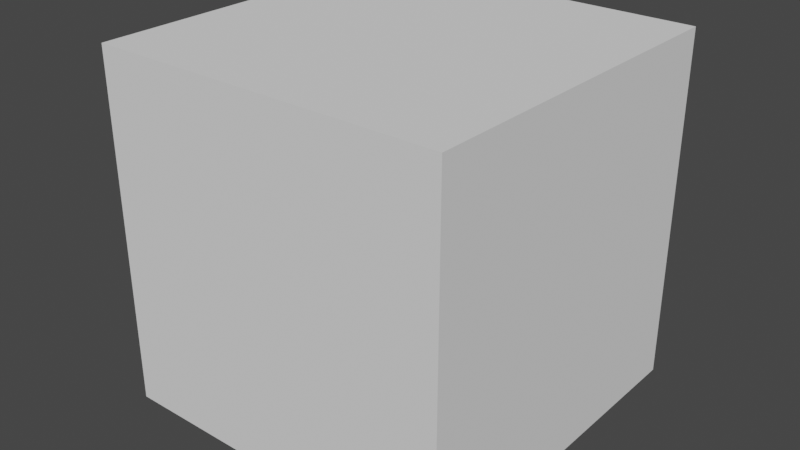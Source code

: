 # Source: Synapse6.blend  (saved by Blender 2.93.21; exported with 4.5.12 LTS)
import bpy
from mathutils import Matrix  # noqa: F401  (used for matrix-valued properties, if any)

bpy.ops.wm.read_factory_settings(use_empty=True)
scene = bpy.context.scene
scene.name = 'Scene'

# ---- collections
col_collection = bpy.data.collections.new('Collection'); scene.collection.children.link(col_collection)

# ---- materials (node trees are filled in below, after node groups)
mat_mol_glu_mat = bpy.data.materials.new('mol_glu_mat')
mat_mol_glu_mat.use_transparent_shadow = False
mat_mol_glu_mat.diffuse_color = (1.0, 0.0, 0.0, 1.0)
mat_mol_nmdar_0_mat = bpy.data.materials.new('mol_NMDAR_0_mat')
mat_mol_nmdar_0_mat.use_transparent_shadow = False
mat_mol_nmdar_0_mat.diffuse_color = (0.0, 1.0, 0.0, 1.0)
mat_mol_nmdar_1_mat = bpy.data.materials.new('mol_NMDAR_1_mat')
mat_mol_nmdar_1_mat.use_transparent_shadow = False
mat_mol_nmdar_1_mat.diffuse_color = (0.0, 0.0, 1.0, 1.0)
mat_mol_nmdar_2_mat = bpy.data.materials.new('mol_NMDAR_2_mat')
mat_mol_nmdar_2_mat.use_transparent_shadow = False
mat_mol_nmdar_2_mat.diffuse_color = (0.0, 1.0, 1.0, 1.0)
mat_mol_nmdar_d_mat = bpy.data.materials.new('mol_NMDAR_D_mat')
mat_mol_nmdar_d_mat.use_transparent_shadow = False
mat_mol_nmdar_d_mat.diffuse_color = (1.0, 0.0, 1.0, 1.0)
mat_mol_nmdar_0b_mat = bpy.data.materials.new('mol_NMDAR_0B_mat')
mat_mol_nmdar_0b_mat.use_transparent_shadow = False
mat_mol_nmdar_0b_mat.diffuse_color = (1.0, 1.0, 0.0, 1.0)
mat_mol_nmdar_1b_mat = bpy.data.materials.new('mol_NMDAR_1B_mat')
mat_mol_nmdar_1b_mat.use_transparent_shadow = False
mat_mol_nmdar_1b_mat.diffuse_color = (1.0, 1.0, 1.0, 1.0)
mat_mol_nmdar_2b_mat = bpy.data.materials.new('mol_NMDAR_2B_mat')
mat_mol_nmdar_2b_mat.use_transparent_shadow = False
mat_mol_nmdar_2b_mat.diffuse_color = (0.0, 0.0, 0.0, 1.0)
mat_mol_nmdar_db_mat = bpy.data.materials.new('mol_NMDAR_DB_mat')
mat_mol_nmdar_db_mat.use_transparent_shadow = False
mat_mol_nmdar_db_mat.diffuse_color = (1.0, 0.0, 0.0, 1.0)
mat_mol_nmdar_mat = bpy.data.materials.new('mol_NMDAR_mat')
mat_mol_nmdar_mat.use_transparent_shadow = False
mat_mol_nmdar_mat.diffuse_color = (0.0, 1.0, 0.0, 1.0)
mat_mol_nmdar_b_mat = bpy.data.materials.new('mol_NMDAR_B_mat')
mat_mol_nmdar_b_mat.use_transparent_shadow = False
mat_mol_nmdar_b_mat.diffuse_color = (0.0, 0.0, 1.0, 1.0)
mat_mol_ca2_mat = bpy.data.materials.new('mol_Ca2_mat')
mat_mol_ca2_mat.use_transparent_shadow = False
mat_mol_ca2_mat.diffuse_color = (0.0, 1.0, 1.0, 1.0)
mat_bnd_unset_mat_024 = bpy.data.materials.new('bnd_unset_mat.024')
mat_bnd_unset_mat_024.alpha_threshold = 0.0
mat_bnd_unset_mat_024.use_transparent_shadow = False
mat_bnd_unset_mat_024.roughness = 0.5
mat_1_mat_012 = bpy.data.materials.new('1_mat.012')
mat_1_mat_012.alpha_threshold = 0.0
mat_1_mat_012.use_transparent_shadow = False
mat_1_mat_012.diffuse_color = (0.3289, 0.1564, 0.8, 1.0)
mat_1_mat_012.roughness = 0.5
mat_bnd_unset_mat_025 = bpy.data.materials.new('bnd_unset_mat.025')
mat_bnd_unset_mat_025.use_transparent_shadow = False
mat_bnd_unset_mat_002 = bpy.data.materials.new('bnd_unset_mat.002')
mat_bnd_unset_mat_002.alpha_threshold = 0.0
mat_bnd_unset_mat_002.use_transparent_shadow = False
mat_bnd_unset_mat_002.roughness = 0.5
mat_1_mat_001 = bpy.data.materials.new('1_mat.001')
mat_1_mat_001.alpha_threshold = 0.0
mat_1_mat_001.use_transparent_shadow = False
mat_1_mat_001.diffuse_color = (0.3289, 0.1564, 0.8, 1.0)
mat_1_mat_001.roughness = 0.5
mat_bnd_unset_mat_001 = bpy.data.materials.new('bnd_unset_mat.001')
mat_bnd_unset_mat_001.use_transparent_shadow = False
mat_bnd_unset_mat_004 = bpy.data.materials.new('bnd_unset_mat.004')
mat_bnd_unset_mat_004.alpha_threshold = 0.0
mat_bnd_unset_mat_004.use_transparent_shadow = False
mat_bnd_unset_mat_004.roughness = 0.5
mat_1_mat_002 = bpy.data.materials.new('1_mat.002')
mat_1_mat_002.alpha_threshold = 0.0
mat_1_mat_002.use_transparent_shadow = False
mat_1_mat_002.diffuse_color = (0.3289, 0.1564, 0.8, 1.0)
mat_1_mat_002.roughness = 0.5
mat_bnd_unset_mat_003 = bpy.data.materials.new('bnd_unset_mat.003')
mat_bnd_unset_mat_003.use_transparent_shadow = False
mat_bnd_unset_mat_006 = bpy.data.materials.new('bnd_unset_mat.006')
mat_bnd_unset_mat_006.alpha_threshold = 0.0
mat_bnd_unset_mat_006.use_transparent_shadow = False
mat_bnd_unset_mat_006.roughness = 0.5
mat_1_mat_004 = bpy.data.materials.new('1_mat.004')
mat_1_mat_004.alpha_threshold = 0.0
mat_1_mat_004.use_transparent_shadow = False
mat_1_mat_004.diffuse_color = (0.3289, 0.1564, 0.8, 1.0)
mat_1_mat_004.roughness = 0.5
mat_bnd_unset_mat_005 = bpy.data.materials.new('bnd_unset_mat.005')
mat_bnd_unset_mat_005.use_transparent_shadow = False

# ---- material node trees
mat_1_mat_012.use_nodes = True; mat_1_mat_012.node_tree.nodes.clear()
_N = mat_1_mat_012.node_tree.nodes; _L = mat_1_mat_012.node_tree.links
n0 = _N.new('ShaderNodeOutputMaterial'); n0.name = 'Material Output'; n0.location = (305, 301)
n1 = _N.new('ShaderNodeBsdfDiffuse'); n1.name = 'Diffuse BSDF'; n1.location = (15, 301)
n2 = _N.new('ShaderNodeAttribute'); n2.name = 'Attribute'; n2.location = (-204, 342)
n2.attribute_name = 'MDSBK1'
n3 = _N.new('ShaderNodeAttribute'); n3.name = 'Attribute.001'; n3.location = (-203, 215)
n3.attribute_name = 'MDSBK2'
_L.new(n1.outputs[0], n0.inputs[0])
_L.new(n2.outputs[0], n1.inputs[0])
n0.is_active_output = True
mat_1_mat_001.use_nodes = True; mat_1_mat_001.node_tree.nodes.clear()
_N = mat_1_mat_001.node_tree.nodes; _L = mat_1_mat_001.node_tree.links
n0 = _N.new('ShaderNodeOutputMaterial'); n0.name = 'Material Output'; n0.location = (305, 301)
n1 = _N.new('ShaderNodeBsdfDiffuse'); n1.name = 'Diffuse BSDF'; n1.location = (15, 301)
n2 = _N.new('ShaderNodeAttribute'); n2.name = 'Attribute'; n2.location = (-204, 342)
n2.attribute_name = 'MDSBK1'
n3 = _N.new('ShaderNodeAttribute'); n3.name = 'Attribute.001'; n3.location = (-203, 215)
n3.attribute_name = 'MDSBK2'
_L.new(n1.outputs[0], n0.inputs[0])
_L.new(n2.outputs[0], n1.inputs[0])
n0.is_active_output = True
mat_1_mat_002.use_nodes = True; mat_1_mat_002.node_tree.nodes.clear()
_N = mat_1_mat_002.node_tree.nodes; _L = mat_1_mat_002.node_tree.links
n0 = _N.new('ShaderNodeOutputMaterial'); n0.name = 'Material Output'; n0.location = (305, 301)
n1 = _N.new('ShaderNodeBsdfDiffuse'); n1.name = 'Diffuse BSDF'; n1.location = (15, 301)
n2 = _N.new('ShaderNodeAttribute'); n2.name = 'Attribute'; n2.location = (-204, 342)
n2.attribute_name = 'MDSBK1'
n3 = _N.new('ShaderNodeAttribute'); n3.name = 'Attribute.001'; n3.location = (-203, 215)
n3.attribute_name = 'MDSBK2'
_L.new(n1.outputs[0], n0.inputs[0])
_L.new(n2.outputs[0], n1.inputs[0])
n0.is_active_output = True
mat_1_mat_004.use_nodes = True; mat_1_mat_004.node_tree.nodes.clear()
_N = mat_1_mat_004.node_tree.nodes; _L = mat_1_mat_004.node_tree.links
n0 = _N.new('ShaderNodeOutputMaterial'); n0.name = 'Material Output'; n0.location = (305, 301)
n1 = _N.new('ShaderNodeBsdfDiffuse'); n1.name = 'Diffuse BSDF'; n1.location = (15, 301)
n2 = _N.new('ShaderNodeAttribute'); n2.name = 'Attribute'; n2.location = (-204, 342)
n2.attribute_name = 'MDSBK1'
n3 = _N.new('ShaderNodeAttribute'); n3.name = 'Attribute.001'; n3.location = (-203, 215)
n3.attribute_name = 'MDSBK2'
_L.new(n1.outputs[0], n0.inputs[0])
_L.new(n2.outputs[0], n1.inputs[0])
n0.is_active_output = True

# ---- world
world_world = bpy.data.worlds.new('World'); scene.world = world_world
world_world.use_nodes = True; world_world.node_tree.nodes.clear()
_N = world_world.node_tree.nodes; _L = world_world.node_tree.links
n0 = _N.new('ShaderNodeOutputWorld'); n0.name = 'World Output'; n0.location = (300, 300)
n1 = _N.new('ShaderNodeBackground'); n1.name = 'Background'; n1.location = (10, 300)
n1.inputs[0].default_value = (0.05088, 0.05088, 0.05088, 1.0)
_L.new(n1.outputs[0], n0.inputs[0])
n0.is_active_output = True
world_world.color = (0.05088, 0.05088, 0.05088)
world_world.use_sun_shadow = False
world_world.sun_shadow_jitter_overblur = 0.0

# ---- meshes
me_mol_glu_shape = bpy.data.meshes.new('mol_glu_shape')
me_mol_glu_shape.from_pydata([(0.0, 0.0, -0.005), (0.003618, -0.002629, -0.002236), (-0.001382, -0.004253, -0.002236), (-0.004472, 0.0, -0.002236), (-0.001382, 0.004253, -0.002236), (0.003618, 0.002629, -0.002236), (0.001382, -0.004253, 0.002236), (-0.003618, -0.002629, 0.002236), (-0.003618, 0.002629, 0.002236), (0.001382, 0.004253, 0.002236), (0.004472, 0.0, 0.002236), (0.0, 0.0, 0.005), (-0.0008123, -0.0025, -0.004253), (0.002127, -0.001545, -0.004253), (0.001314, -0.004045, -0.002629), (0.002127, 0.001545, -0.004253), (0.004253, 0.0, -0.002629), (-0.002629, 0.0, -0.004253), (-0.003441, -0.0025, -0.002629), (-0.0008123, 0.0025, -0.004253), (-0.003441, 0.0025, -0.002629), (0.001314, 0.004045, -0.002629), (0.004755, 0.001545, 0.0), (0.004755, -0.001545, 0.0), (0.002939, -0.004045, 0.0), (0.0, -0.005, 0.0), (-0.002939, -0.004045, 0.0), (-0.004755, -0.001545, 0.0), (-0.004755, 0.001545, 0.0), (-0.002939, 0.004045, 0.0), (0.0, 0.005, 0.0), (0.002939, 0.004045, 0.0), (0.003441, -0.0025, 0.002629), (-0.001314, -0.004045, 0.002629), (-0.004253, 0.0, 0.002629), (-0.001314, 0.004045, 0.002629), (0.003441, 0.0025, 0.002629), (0.002629, 0.0, 0.004253), (0.0008123, -0.0025, 0.004253), (-0.002127, -0.001545, 0.004253), (-0.002127, 0.001545, 0.004253), (0.0008123, 0.0025, 0.004253)], [], [(14, 2, 12), (12, 13, 14), (1, 14, 13), (12, 0, 13), (16, 1, 13), (13, 15, 16), (5, 16, 15), (13, 0, 15), (18, 3, 17), (17, 12, 18), (2, 18, 12), (17, 0, 12), (20, 4, 19), (19, 17, 20), (3, 20, 17), (19, 0, 17), (21, 5, 15), (15, 19, 21), (4, 21, 19), (15, 0, 19), (23, 1, 16), (16, 22, 23), (10, 23, 22), (22, 16, 5), (25, 2, 14), (14, 24, 25), (6, 25, 24), (24, 14, 1), (27, 3, 18), (18, 26, 27), (7, 27, 26), (26, 18, 2), (29, 4, 20), (20, 28, 29), (8, 29, 28), (28, 20, 3), (31, 5, 21), (21, 30, 31), (9, 31, 30), (30, 21, 4), (32, 6, 24), (24, 23, 32), (10, 32, 23), (23, 24, 1), (33, 7, 26), (26, 25, 33), (6, 33, 25), (25, 26, 2), (34, 8, 28), (28, 27, 34), (7, 34, 27), (27, 28, 3), (35, 9, 30), (30, 29, 35), (8, 35, 29), (29, 30, 4), (36, 10, 22), (22, 31, 36), (9, 36, 31), (31, 22, 5), (38, 6, 32), (32, 37, 38), (11, 38, 37), (37, 32, 10), (39, 7, 33), (33, 38, 39), (11, 39, 38), (38, 33, 6), (40, 8, 34), (34, 39, 40), (11, 40, 39), (39, 34, 7), (41, 9, 35), (35, 40, 41), (11, 41, 40), (40, 35, 8), (37, 10, 36), (36, 41, 37), (11, 37, 41), (41, 36, 9)])
me_mol_glu_shape.materials.append(mat_mol_glu_mat)
me_mol_glu_shape.use_remesh_fix_poles = True
me_mol_glu_shape.use_remesh_preserve_attributes = False
me_mol_glu_shape.update()
me_mol_nmdar_0_shape = bpy.data.meshes.new('mol_NMDAR_0_shape')
me_mol_nmdar_0_shape.from_pydata([(0.0, 0.0, -0.005), (0.003618, -0.002629, -0.002236), (-0.001382, -0.004253, -0.002236), (-0.004472, 0.0, -0.002236), (-0.001382, 0.004253, -0.002236), (0.003618, 0.002629, -0.002236), (0.001382, -0.004253, 0.002236), (-0.003618, -0.002629, 0.002236), (-0.003618, 0.002629, 0.002236), (0.001382, 0.004253, 0.002236), (0.004472, 0.0, 0.002236), (0.0, 0.0, 0.005), (-0.0008123, -0.0025, -0.004253), (0.002127, -0.001545, -0.004253), (0.001314, -0.004045, -0.002629), (0.002127, 0.001545, -0.004253), (0.004253, 0.0, -0.002629), (-0.002629, 0.0, -0.004253), (-0.003441, -0.0025, -0.002629), (-0.0008123, 0.0025, -0.004253), (-0.003441, 0.0025, -0.002629), (0.001314, 0.004045, -0.002629), (0.004755, 0.001545, 0.0), (0.004755, -0.001545, 0.0), (0.002939, -0.004045, 0.0), (0.0, -0.005, 0.0), (-0.002939, -0.004045, 0.0), (-0.004755, -0.001545, 0.0), (-0.004755, 0.001545, 0.0), (-0.002939, 0.004045, 0.0), (0.0, 0.005, 0.0), (0.002939, 0.004045, 0.0), (0.003441, -0.0025, 0.002629), (-0.001314, -0.004045, 0.002629), (-0.004253, 0.0, 0.002629), (-0.001314, 0.004045, 0.002629), (0.003441, 0.0025, 0.002629), (0.002629, 0.0, 0.004253), (0.0008123, -0.0025, 0.004253), (-0.002127, -0.001545, 0.004253), (-0.002127, 0.001545, 0.004253), (0.0008123, 0.0025, 0.004253)], [], [(14, 2, 12), (12, 13, 14), (1, 14, 13), (12, 0, 13), (16, 1, 13), (13, 15, 16), (5, 16, 15), (13, 0, 15), (18, 3, 17), (17, 12, 18), (2, 18, 12), (17, 0, 12), (20, 4, 19), (19, 17, 20), (3, 20, 17), (19, 0, 17), (21, 5, 15), (15, 19, 21), (4, 21, 19), (15, 0, 19), (23, 1, 16), (16, 22, 23), (10, 23, 22), (22, 16, 5), (25, 2, 14), (14, 24, 25), (6, 25, 24), (24, 14, 1), (27, 3, 18), (18, 26, 27), (7, 27, 26), (26, 18, 2), (29, 4, 20), (20, 28, 29), (8, 29, 28), (28, 20, 3), (31, 5, 21), (21, 30, 31), (9, 31, 30), (30, 21, 4), (32, 6, 24), (24, 23, 32), (10, 32, 23), (23, 24, 1), (33, 7, 26), (26, 25, 33), (6, 33, 25), (25, 26, 2), (34, 8, 28), (28, 27, 34), (7, 34, 27), (27, 28, 3), (35, 9, 30), (30, 29, 35), (8, 35, 29), (29, 30, 4), (36, 10, 22), (22, 31, 36), (9, 36, 31), (31, 22, 5), (38, 6, 32), (32, 37, 38), (11, 38, 37), (37, 32, 10), (39, 7, 33), (33, 38, 39), (11, 39, 38), (38, 33, 6), (40, 8, 34), (34, 39, 40), (11, 40, 39), (39, 34, 7), (41, 9, 35), (35, 40, 41), (11, 41, 40), (40, 35, 8), (37, 10, 36), (36, 41, 37), (11, 37, 41), (41, 36, 9)])
me_mol_nmdar_0_shape.materials.append(mat_mol_nmdar_0_mat)
me_mol_nmdar_0_shape.use_remesh_fix_poles = True
me_mol_nmdar_0_shape.use_remesh_preserve_attributes = False
me_mol_nmdar_0_shape.update()
me_mol_nmdar_1_shape = bpy.data.meshes.new('mol_NMDAR_1_shape')
me_mol_nmdar_1_shape.from_pydata([(0.0, 0.0, -0.005), (0.003618, -0.002629, -0.002236), (-0.001382, -0.004253, -0.002236), (-0.004472, 0.0, -0.002236), (-0.001382, 0.004253, -0.002236), (0.003618, 0.002629, -0.002236), (0.001382, -0.004253, 0.002236), (-0.003618, -0.002629, 0.002236), (-0.003618, 0.002629, 0.002236), (0.001382, 0.004253, 0.002236), (0.004472, 0.0, 0.002236), (0.0, 0.0, 0.005), (-0.0008123, -0.0025, -0.004253), (0.002127, -0.001545, -0.004253), (0.001314, -0.004045, -0.002629), (0.002127, 0.001545, -0.004253), (0.004253, 0.0, -0.002629), (-0.002629, 0.0, -0.004253), (-0.003441, -0.0025, -0.002629), (-0.0008123, 0.0025, -0.004253), (-0.003441, 0.0025, -0.002629), (0.001314, 0.004045, -0.002629), (0.004755, 0.001545, 0.0), (0.004755, -0.001545, 0.0), (0.002939, -0.004045, 0.0), (0.0, -0.005, 0.0), (-0.002939, -0.004045, 0.0), (-0.004755, -0.001545, 0.0), (-0.004755, 0.001545, 0.0), (-0.002939, 0.004045, 0.0), (0.0, 0.005, 0.0), (0.002939, 0.004045, 0.0), (0.003441, -0.0025, 0.002629), (-0.001314, -0.004045, 0.002629), (-0.004253, 0.0, 0.002629), (-0.001314, 0.004045, 0.002629), (0.003441, 0.0025, 0.002629), (0.002629, 0.0, 0.004253), (0.0008123, -0.0025, 0.004253), (-0.002127, -0.001545, 0.004253), (-0.002127, 0.001545, 0.004253), (0.0008123, 0.0025, 0.004253)], [], [(14, 2, 12), (12, 13, 14), (1, 14, 13), (12, 0, 13), (16, 1, 13), (13, 15, 16), (5, 16, 15), (13, 0, 15), (18, 3, 17), (17, 12, 18), (2, 18, 12), (17, 0, 12), (20, 4, 19), (19, 17, 20), (3, 20, 17), (19, 0, 17), (21, 5, 15), (15, 19, 21), (4, 21, 19), (15, 0, 19), (23, 1, 16), (16, 22, 23), (10, 23, 22), (22, 16, 5), (25, 2, 14), (14, 24, 25), (6, 25, 24), (24, 14, 1), (27, 3, 18), (18, 26, 27), (7, 27, 26), (26, 18, 2), (29, 4, 20), (20, 28, 29), (8, 29, 28), (28, 20, 3), (31, 5, 21), (21, 30, 31), (9, 31, 30), (30, 21, 4), (32, 6, 24), (24, 23, 32), (10, 32, 23), (23, 24, 1), (33, 7, 26), (26, 25, 33), (6, 33, 25), (25, 26, 2), (34, 8, 28), (28, 27, 34), (7, 34, 27), (27, 28, 3), (35, 9, 30), (30, 29, 35), (8, 35, 29), (29, 30, 4), (36, 10, 22), (22, 31, 36), (9, 36, 31), (31, 22, 5), (38, 6, 32), (32, 37, 38), (11, 38, 37), (37, 32, 10), (39, 7, 33), (33, 38, 39), (11, 39, 38), (38, 33, 6), (40, 8, 34), (34, 39, 40), (11, 40, 39), (39, 34, 7), (41, 9, 35), (35, 40, 41), (11, 41, 40), (40, 35, 8), (37, 10, 36), (36, 41, 37), (11, 37, 41), (41, 36, 9)])
me_mol_nmdar_1_shape.materials.append(mat_mol_nmdar_1_mat)
me_mol_nmdar_1_shape.use_remesh_fix_poles = True
me_mol_nmdar_1_shape.use_remesh_preserve_attributes = False
me_mol_nmdar_1_shape.update()
me_mol_nmdar_2_shape = bpy.data.meshes.new('mol_NMDAR_2_shape')
me_mol_nmdar_2_shape.from_pydata([(0.0, 0.0, -0.005), (0.003618, -0.002629, -0.002236), (-0.001382, -0.004253, -0.002236), (-0.004472, 0.0, -0.002236), (-0.001382, 0.004253, -0.002236), (0.003618, 0.002629, -0.002236), (0.001382, -0.004253, 0.002236), (-0.003618, -0.002629, 0.002236), (-0.003618, 0.002629, 0.002236), (0.001382, 0.004253, 0.002236), (0.004472, 0.0, 0.002236), (0.0, 0.0, 0.005), (-0.0008123, -0.0025, -0.004253), (0.002127, -0.001545, -0.004253), (0.001314, -0.004045, -0.002629), (0.002127, 0.001545, -0.004253), (0.004253, 0.0, -0.002629), (-0.002629, 0.0, -0.004253), (-0.003441, -0.0025, -0.002629), (-0.0008123, 0.0025, -0.004253), (-0.003441, 0.0025, -0.002629), (0.001314, 0.004045, -0.002629), (0.004755, 0.001545, 0.0), (0.004755, -0.001545, 0.0), (0.002939, -0.004045, 0.0), (0.0, -0.005, 0.0), (-0.002939, -0.004045, 0.0), (-0.004755, -0.001545, 0.0), (-0.004755, 0.001545, 0.0), (-0.002939, 0.004045, 0.0), (0.0, 0.005, 0.0), (0.002939, 0.004045, 0.0), (0.003441, -0.0025, 0.002629), (-0.001314, -0.004045, 0.002629), (-0.004253, 0.0, 0.002629), (-0.001314, 0.004045, 0.002629), (0.003441, 0.0025, 0.002629), (0.002629, 0.0, 0.004253), (0.0008123, -0.0025, 0.004253), (-0.002127, -0.001545, 0.004253), (-0.002127, 0.001545, 0.004253), (0.0008123, 0.0025, 0.004253)], [], [(14, 2, 12), (12, 13, 14), (1, 14, 13), (12, 0, 13), (16, 1, 13), (13, 15, 16), (5, 16, 15), (13, 0, 15), (18, 3, 17), (17, 12, 18), (2, 18, 12), (17, 0, 12), (20, 4, 19), (19, 17, 20), (3, 20, 17), (19, 0, 17), (21, 5, 15), (15, 19, 21), (4, 21, 19), (15, 0, 19), (23, 1, 16), (16, 22, 23), (10, 23, 22), (22, 16, 5), (25, 2, 14), (14, 24, 25), (6, 25, 24), (24, 14, 1), (27, 3, 18), (18, 26, 27), (7, 27, 26), (26, 18, 2), (29, 4, 20), (20, 28, 29), (8, 29, 28), (28, 20, 3), (31, 5, 21), (21, 30, 31), (9, 31, 30), (30, 21, 4), (32, 6, 24), (24, 23, 32), (10, 32, 23), (23, 24, 1), (33, 7, 26), (26, 25, 33), (6, 33, 25), (25, 26, 2), (34, 8, 28), (28, 27, 34), (7, 34, 27), (27, 28, 3), (35, 9, 30), (30, 29, 35), (8, 35, 29), (29, 30, 4), (36, 10, 22), (22, 31, 36), (9, 36, 31), (31, 22, 5), (38, 6, 32), (32, 37, 38), (11, 38, 37), (37, 32, 10), (39, 7, 33), (33, 38, 39), (11, 39, 38), (38, 33, 6), (40, 8, 34), (34, 39, 40), (11, 40, 39), (39, 34, 7), (41, 9, 35), (35, 40, 41), (11, 41, 40), (40, 35, 8), (37, 10, 36), (36, 41, 37), (11, 37, 41), (41, 36, 9)])
me_mol_nmdar_2_shape.materials.append(mat_mol_nmdar_2_mat)
me_mol_nmdar_2_shape.use_remesh_fix_poles = True
me_mol_nmdar_2_shape.use_remesh_preserve_attributes = False
me_mol_nmdar_2_shape.update()
me_mol_nmdar_d_shape = bpy.data.meshes.new('mol_NMDAR_D_shape')
me_mol_nmdar_d_shape.from_pydata([(0.0, 0.0, -0.005), (0.003618, -0.002629, -0.002236), (-0.001382, -0.004253, -0.002236), (-0.004472, 0.0, -0.002236), (-0.001382, 0.004253, -0.002236), (0.003618, 0.002629, -0.002236), (0.001382, -0.004253, 0.002236), (-0.003618, -0.002629, 0.002236), (-0.003618, 0.002629, 0.002236), (0.001382, 0.004253, 0.002236), (0.004472, 0.0, 0.002236), (0.0, 0.0, 0.005), (-0.0008123, -0.0025, -0.004253), (0.002127, -0.001545, -0.004253), (0.001314, -0.004045, -0.002629), (0.002127, 0.001545, -0.004253), (0.004253, 0.0, -0.002629), (-0.002629, 0.0, -0.004253), (-0.003441, -0.0025, -0.002629), (-0.0008123, 0.0025, -0.004253), (-0.003441, 0.0025, -0.002629), (0.001314, 0.004045, -0.002629), (0.004755, 0.001545, 0.0), (0.004755, -0.001545, 0.0), (0.002939, -0.004045, 0.0), (0.0, -0.005, 0.0), (-0.002939, -0.004045, 0.0), (-0.004755, -0.001545, 0.0), (-0.004755, 0.001545, 0.0), (-0.002939, 0.004045, 0.0), (0.0, 0.005, 0.0), (0.002939, 0.004045, 0.0), (0.003441, -0.0025, 0.002629), (-0.001314, -0.004045, 0.002629), (-0.004253, 0.0, 0.002629), (-0.001314, 0.004045, 0.002629), (0.003441, 0.0025, 0.002629), (0.002629, 0.0, 0.004253), (0.0008123, -0.0025, 0.004253), (-0.002127, -0.001545, 0.004253), (-0.002127, 0.001545, 0.004253), (0.0008123, 0.0025, 0.004253)], [], [(14, 2, 12), (12, 13, 14), (1, 14, 13), (12, 0, 13), (16, 1, 13), (13, 15, 16), (5, 16, 15), (13, 0, 15), (18, 3, 17), (17, 12, 18), (2, 18, 12), (17, 0, 12), (20, 4, 19), (19, 17, 20), (3, 20, 17), (19, 0, 17), (21, 5, 15), (15, 19, 21), (4, 21, 19), (15, 0, 19), (23, 1, 16), (16, 22, 23), (10, 23, 22), (22, 16, 5), (25, 2, 14), (14, 24, 25), (6, 25, 24), (24, 14, 1), (27, 3, 18), (18, 26, 27), (7, 27, 26), (26, 18, 2), (29, 4, 20), (20, 28, 29), (8, 29, 28), (28, 20, 3), (31, 5, 21), (21, 30, 31), (9, 31, 30), (30, 21, 4), (32, 6, 24), (24, 23, 32), (10, 32, 23), (23, 24, 1), (33, 7, 26), (26, 25, 33), (6, 33, 25), (25, 26, 2), (34, 8, 28), (28, 27, 34), (7, 34, 27), (27, 28, 3), (35, 9, 30), (30, 29, 35), (8, 35, 29), (29, 30, 4), (36, 10, 22), (22, 31, 36), (9, 36, 31), (31, 22, 5), (38, 6, 32), (32, 37, 38), (11, 38, 37), (37, 32, 10), (39, 7, 33), (33, 38, 39), (11, 39, 38), (38, 33, 6), (40, 8, 34), (34, 39, 40), (11, 40, 39), (39, 34, 7), (41, 9, 35), (35, 40, 41), (11, 41, 40), (40, 35, 8), (37, 10, 36), (36, 41, 37), (11, 37, 41), (41, 36, 9)])
me_mol_nmdar_d_shape.materials.append(mat_mol_nmdar_d_mat)
me_mol_nmdar_d_shape.use_remesh_fix_poles = True
me_mol_nmdar_d_shape.use_remesh_preserve_attributes = False
me_mol_nmdar_d_shape.update()
me_mol_nmdar_0b_shape = bpy.data.meshes.new('mol_NMDAR_0B_shape')
me_mol_nmdar_0b_shape.from_pydata([(0.0, 0.0, -0.005), (0.003618, -0.002629, -0.002236), (-0.001382, -0.004253, -0.002236), (-0.004472, 0.0, -0.002236), (-0.001382, 0.004253, -0.002236), (0.003618, 0.002629, -0.002236), (0.001382, -0.004253, 0.002236), (-0.003618, -0.002629, 0.002236), (-0.003618, 0.002629, 0.002236), (0.001382, 0.004253, 0.002236), (0.004472, 0.0, 0.002236), (0.0, 0.0, 0.005), (-0.0008123, -0.0025, -0.004253), (0.002127, -0.001545, -0.004253), (0.001314, -0.004045, -0.002629), (0.002127, 0.001545, -0.004253), (0.004253, 0.0, -0.002629), (-0.002629, 0.0, -0.004253), (-0.003441, -0.0025, -0.002629), (-0.0008123, 0.0025, -0.004253), (-0.003441, 0.0025, -0.002629), (0.001314, 0.004045, -0.002629), (0.004755, 0.001545, 0.0), (0.004755, -0.001545, 0.0), (0.002939, -0.004045, 0.0), (0.0, -0.005, 0.0), (-0.002939, -0.004045, 0.0), (-0.004755, -0.001545, 0.0), (-0.004755, 0.001545, 0.0), (-0.002939, 0.004045, 0.0), (0.0, 0.005, 0.0), (0.002939, 0.004045, 0.0), (0.003441, -0.0025, 0.002629), (-0.001314, -0.004045, 0.002629), (-0.004253, 0.0, 0.002629), (-0.001314, 0.004045, 0.002629), (0.003441, 0.0025, 0.002629), (0.002629, 0.0, 0.004253), (0.0008123, -0.0025, 0.004253), (-0.002127, -0.001545, 0.004253), (-0.002127, 0.001545, 0.004253), (0.0008123, 0.0025, 0.004253)], [], [(14, 2, 12), (12, 13, 14), (1, 14, 13), (12, 0, 13), (16, 1, 13), (13, 15, 16), (5, 16, 15), (13, 0, 15), (18, 3, 17), (17, 12, 18), (2, 18, 12), (17, 0, 12), (20, 4, 19), (19, 17, 20), (3, 20, 17), (19, 0, 17), (21, 5, 15), (15, 19, 21), (4, 21, 19), (15, 0, 19), (23, 1, 16), (16, 22, 23), (10, 23, 22), (22, 16, 5), (25, 2, 14), (14, 24, 25), (6, 25, 24), (24, 14, 1), (27, 3, 18), (18, 26, 27), (7, 27, 26), (26, 18, 2), (29, 4, 20), (20, 28, 29), (8, 29, 28), (28, 20, 3), (31, 5, 21), (21, 30, 31), (9, 31, 30), (30, 21, 4), (32, 6, 24), (24, 23, 32), (10, 32, 23), (23, 24, 1), (33, 7, 26), (26, 25, 33), (6, 33, 25), (25, 26, 2), (34, 8, 28), (28, 27, 34), (7, 34, 27), (27, 28, 3), (35, 9, 30), (30, 29, 35), (8, 35, 29), (29, 30, 4), (36, 10, 22), (22, 31, 36), (9, 36, 31), (31, 22, 5), (38, 6, 32), (32, 37, 38), (11, 38, 37), (37, 32, 10), (39, 7, 33), (33, 38, 39), (11, 39, 38), (38, 33, 6), (40, 8, 34), (34, 39, 40), (11, 40, 39), (39, 34, 7), (41, 9, 35), (35, 40, 41), (11, 41, 40), (40, 35, 8), (37, 10, 36), (36, 41, 37), (11, 37, 41), (41, 36, 9)])
me_mol_nmdar_0b_shape.materials.append(mat_mol_nmdar_0b_mat)
me_mol_nmdar_0b_shape.use_remesh_fix_poles = True
me_mol_nmdar_0b_shape.use_remesh_preserve_attributes = False
me_mol_nmdar_0b_shape.update()
me_mol_nmdar_1b_shape = bpy.data.meshes.new('mol_NMDAR_1B_shape')
me_mol_nmdar_1b_shape.from_pydata([(0.0, 0.0, -0.005), (0.003618, -0.002629, -0.002236), (-0.001382, -0.004253, -0.002236), (-0.004472, 0.0, -0.002236), (-0.001382, 0.004253, -0.002236), (0.003618, 0.002629, -0.002236), (0.001382, -0.004253, 0.002236), (-0.003618, -0.002629, 0.002236), (-0.003618, 0.002629, 0.002236), (0.001382, 0.004253, 0.002236), (0.004472, 0.0, 0.002236), (0.0, 0.0, 0.005), (-0.0008123, -0.0025, -0.004253), (0.002127, -0.001545, -0.004253), (0.001314, -0.004045, -0.002629), (0.002127, 0.001545, -0.004253), (0.004253, 0.0, -0.002629), (-0.002629, 0.0, -0.004253), (-0.003441, -0.0025, -0.002629), (-0.0008123, 0.0025, -0.004253), (-0.003441, 0.0025, -0.002629), (0.001314, 0.004045, -0.002629), (0.004755, 0.001545, 0.0), (0.004755, -0.001545, 0.0), (0.002939, -0.004045, 0.0), (0.0, -0.005, 0.0), (-0.002939, -0.004045, 0.0), (-0.004755, -0.001545, 0.0), (-0.004755, 0.001545, 0.0), (-0.002939, 0.004045, 0.0), (0.0, 0.005, 0.0), (0.002939, 0.004045, 0.0), (0.003441, -0.0025, 0.002629), (-0.001314, -0.004045, 0.002629), (-0.004253, 0.0, 0.002629), (-0.001314, 0.004045, 0.002629), (0.003441, 0.0025, 0.002629), (0.002629, 0.0, 0.004253), (0.0008123, -0.0025, 0.004253), (-0.002127, -0.001545, 0.004253), (-0.002127, 0.001545, 0.004253), (0.0008123, 0.0025, 0.004253)], [], [(14, 2, 12), (12, 13, 14), (1, 14, 13), (12, 0, 13), (16, 1, 13), (13, 15, 16), (5, 16, 15), (13, 0, 15), (18, 3, 17), (17, 12, 18), (2, 18, 12), (17, 0, 12), (20, 4, 19), (19, 17, 20), (3, 20, 17), (19, 0, 17), (21, 5, 15), (15, 19, 21), (4, 21, 19), (15, 0, 19), (23, 1, 16), (16, 22, 23), (10, 23, 22), (22, 16, 5), (25, 2, 14), (14, 24, 25), (6, 25, 24), (24, 14, 1), (27, 3, 18), (18, 26, 27), (7, 27, 26), (26, 18, 2), (29, 4, 20), (20, 28, 29), (8, 29, 28), (28, 20, 3), (31, 5, 21), (21, 30, 31), (9, 31, 30), (30, 21, 4), (32, 6, 24), (24, 23, 32), (10, 32, 23), (23, 24, 1), (33, 7, 26), (26, 25, 33), (6, 33, 25), (25, 26, 2), (34, 8, 28), (28, 27, 34), (7, 34, 27), (27, 28, 3), (35, 9, 30), (30, 29, 35), (8, 35, 29), (29, 30, 4), (36, 10, 22), (22, 31, 36), (9, 36, 31), (31, 22, 5), (38, 6, 32), (32, 37, 38), (11, 38, 37), (37, 32, 10), (39, 7, 33), (33, 38, 39), (11, 39, 38), (38, 33, 6), (40, 8, 34), (34, 39, 40), (11, 40, 39), (39, 34, 7), (41, 9, 35), (35, 40, 41), (11, 41, 40), (40, 35, 8), (37, 10, 36), (36, 41, 37), (11, 37, 41), (41, 36, 9)])
me_mol_nmdar_1b_shape.materials.append(mat_mol_nmdar_1b_mat)
me_mol_nmdar_1b_shape.use_remesh_fix_poles = True
me_mol_nmdar_1b_shape.use_remesh_preserve_attributes = False
me_mol_nmdar_1b_shape.update()
me_mol_nmdar_2b_shape = bpy.data.meshes.new('mol_NMDAR_2B_shape')
me_mol_nmdar_2b_shape.from_pydata([(0.0, 0.0, -0.005), (0.003618, -0.002629, -0.002236), (-0.001382, -0.004253, -0.002236), (-0.004472, 0.0, -0.002236), (-0.001382, 0.004253, -0.002236), (0.003618, 0.002629, -0.002236), (0.001382, -0.004253, 0.002236), (-0.003618, -0.002629, 0.002236), (-0.003618, 0.002629, 0.002236), (0.001382, 0.004253, 0.002236), (0.004472, 0.0, 0.002236), (0.0, 0.0, 0.005), (-0.0008123, -0.0025, -0.004253), (0.002127, -0.001545, -0.004253), (0.001314, -0.004045, -0.002629), (0.002127, 0.001545, -0.004253), (0.004253, 0.0, -0.002629), (-0.002629, 0.0, -0.004253), (-0.003441, -0.0025, -0.002629), (-0.0008123, 0.0025, -0.004253), (-0.003441, 0.0025, -0.002629), (0.001314, 0.004045, -0.002629), (0.004755, 0.001545, 0.0), (0.004755, -0.001545, 0.0), (0.002939, -0.004045, 0.0), (0.0, -0.005, 0.0), (-0.002939, -0.004045, 0.0), (-0.004755, -0.001545, 0.0), (-0.004755, 0.001545, 0.0), (-0.002939, 0.004045, 0.0), (0.0, 0.005, 0.0), (0.002939, 0.004045, 0.0), (0.003441, -0.0025, 0.002629), (-0.001314, -0.004045, 0.002629), (-0.004253, 0.0, 0.002629), (-0.001314, 0.004045, 0.002629), (0.003441, 0.0025, 0.002629), (0.002629, 0.0, 0.004253), (0.0008123, -0.0025, 0.004253), (-0.002127, -0.001545, 0.004253), (-0.002127, 0.001545, 0.004253), (0.0008123, 0.0025, 0.004253)], [], [(14, 2, 12), (12, 13, 14), (1, 14, 13), (12, 0, 13), (16, 1, 13), (13, 15, 16), (5, 16, 15), (13, 0, 15), (18, 3, 17), (17, 12, 18), (2, 18, 12), (17, 0, 12), (20, 4, 19), (19, 17, 20), (3, 20, 17), (19, 0, 17), (21, 5, 15), (15, 19, 21), (4, 21, 19), (15, 0, 19), (23, 1, 16), (16, 22, 23), (10, 23, 22), (22, 16, 5), (25, 2, 14), (14, 24, 25), (6, 25, 24), (24, 14, 1), (27, 3, 18), (18, 26, 27), (7, 27, 26), (26, 18, 2), (29, 4, 20), (20, 28, 29), (8, 29, 28), (28, 20, 3), (31, 5, 21), (21, 30, 31), (9, 31, 30), (30, 21, 4), (32, 6, 24), (24, 23, 32), (10, 32, 23), (23, 24, 1), (33, 7, 26), (26, 25, 33), (6, 33, 25), (25, 26, 2), (34, 8, 28), (28, 27, 34), (7, 34, 27), (27, 28, 3), (35, 9, 30), (30, 29, 35), (8, 35, 29), (29, 30, 4), (36, 10, 22), (22, 31, 36), (9, 36, 31), (31, 22, 5), (38, 6, 32), (32, 37, 38), (11, 38, 37), (37, 32, 10), (39, 7, 33), (33, 38, 39), (11, 39, 38), (38, 33, 6), (40, 8, 34), (34, 39, 40), (11, 40, 39), (39, 34, 7), (41, 9, 35), (35, 40, 41), (11, 41, 40), (40, 35, 8), (37, 10, 36), (36, 41, 37), (11, 37, 41), (41, 36, 9)])
me_mol_nmdar_2b_shape.materials.append(mat_mol_nmdar_2b_mat)
me_mol_nmdar_2b_shape.use_remesh_fix_poles = True
me_mol_nmdar_2b_shape.use_remesh_preserve_attributes = False
me_mol_nmdar_2b_shape.update()
me_mol_nmdar_db_shape = bpy.data.meshes.new('mol_NMDAR_DB_shape')
me_mol_nmdar_db_shape.from_pydata([(0.0, 0.0, -0.005), (0.003618, -0.002629, -0.002236), (-0.001382, -0.004253, -0.002236), (-0.004472, 0.0, -0.002236), (-0.001382, 0.004253, -0.002236), (0.003618, 0.002629, -0.002236), (0.001382, -0.004253, 0.002236), (-0.003618, -0.002629, 0.002236), (-0.003618, 0.002629, 0.002236), (0.001382, 0.004253, 0.002236), (0.004472, 0.0, 0.002236), (0.0, 0.0, 0.005), (-0.0008123, -0.0025, -0.004253), (0.002127, -0.001545, -0.004253), (0.001314, -0.004045, -0.002629), (0.002127, 0.001545, -0.004253), (0.004253, 0.0, -0.002629), (-0.002629, 0.0, -0.004253), (-0.003441, -0.0025, -0.002629), (-0.0008123, 0.0025, -0.004253), (-0.003441, 0.0025, -0.002629), (0.001314, 0.004045, -0.002629), (0.004755, 0.001545, 0.0), (0.004755, -0.001545, 0.0), (0.002939, -0.004045, 0.0), (0.0, -0.005, 0.0), (-0.002939, -0.004045, 0.0), (-0.004755, -0.001545, 0.0), (-0.004755, 0.001545, 0.0), (-0.002939, 0.004045, 0.0), (0.0, 0.005, 0.0), (0.002939, 0.004045, 0.0), (0.003441, -0.0025, 0.002629), (-0.001314, -0.004045, 0.002629), (-0.004253, 0.0, 0.002629), (-0.001314, 0.004045, 0.002629), (0.003441, 0.0025, 0.002629), (0.002629, 0.0, 0.004253), (0.0008123, -0.0025, 0.004253), (-0.002127, -0.001545, 0.004253), (-0.002127, 0.001545, 0.004253), (0.0008123, 0.0025, 0.004253)], [], [(14, 2, 12), (12, 13, 14), (1, 14, 13), (12, 0, 13), (16, 1, 13), (13, 15, 16), (5, 16, 15), (13, 0, 15), (18, 3, 17), (17, 12, 18), (2, 18, 12), (17, 0, 12), (20, 4, 19), (19, 17, 20), (3, 20, 17), (19, 0, 17), (21, 5, 15), (15, 19, 21), (4, 21, 19), (15, 0, 19), (23, 1, 16), (16, 22, 23), (10, 23, 22), (22, 16, 5), (25, 2, 14), (14, 24, 25), (6, 25, 24), (24, 14, 1), (27, 3, 18), (18, 26, 27), (7, 27, 26), (26, 18, 2), (29, 4, 20), (20, 28, 29), (8, 29, 28), (28, 20, 3), (31, 5, 21), (21, 30, 31), (9, 31, 30), (30, 21, 4), (32, 6, 24), (24, 23, 32), (10, 32, 23), (23, 24, 1), (33, 7, 26), (26, 25, 33), (6, 33, 25), (25, 26, 2), (34, 8, 28), (28, 27, 34), (7, 34, 27), (27, 28, 3), (35, 9, 30), (30, 29, 35), (8, 35, 29), (29, 30, 4), (36, 10, 22), (22, 31, 36), (9, 36, 31), (31, 22, 5), (38, 6, 32), (32, 37, 38), (11, 38, 37), (37, 32, 10), (39, 7, 33), (33, 38, 39), (11, 39, 38), (38, 33, 6), (40, 8, 34), (34, 39, 40), (11, 40, 39), (39, 34, 7), (41, 9, 35), (35, 40, 41), (11, 41, 40), (40, 35, 8), (37, 10, 36), (36, 41, 37), (11, 37, 41), (41, 36, 9)])
me_mol_nmdar_db_shape.materials.append(mat_mol_nmdar_db_mat)
me_mol_nmdar_db_shape.use_remesh_fix_poles = True
me_mol_nmdar_db_shape.use_remesh_preserve_attributes = False
me_mol_nmdar_db_shape.update()
me_mol_nmdar_shape = bpy.data.meshes.new('mol_NMDAR_shape')
me_mol_nmdar_shape.from_pydata([(0.0, 0.0, -0.005), (0.003618, -0.002629, -0.002236), (-0.001382, -0.004253, -0.002236), (-0.004472, 0.0, -0.002236), (-0.001382, 0.004253, -0.002236), (0.003618, 0.002629, -0.002236), (0.001382, -0.004253, 0.002236), (-0.003618, -0.002629, 0.002236), (-0.003618, 0.002629, 0.002236), (0.001382, 0.004253, 0.002236), (0.004472, 0.0, 0.002236), (0.0, 0.0, 0.005), (-0.0008123, -0.0025, -0.004253), (0.002127, -0.001545, -0.004253), (0.001314, -0.004045, -0.002629), (0.002127, 0.001545, -0.004253), (0.004253, 0.0, -0.002629), (-0.002629, 0.0, -0.004253), (-0.003441, -0.0025, -0.002629), (-0.0008123, 0.0025, -0.004253), (-0.003441, 0.0025, -0.002629), (0.001314, 0.004045, -0.002629), (0.004755, 0.001545, 0.0), (0.004755, -0.001545, 0.0), (0.002939, -0.004045, 0.0), (0.0, -0.005, 0.0), (-0.002939, -0.004045, 0.0), (-0.004755, -0.001545, 0.0), (-0.004755, 0.001545, 0.0), (-0.002939, 0.004045, 0.0), (0.0, 0.005, 0.0), (0.002939, 0.004045, 0.0), (0.003441, -0.0025, 0.002629), (-0.001314, -0.004045, 0.002629), (-0.004253, 0.0, 0.002629), (-0.001314, 0.004045, 0.002629), (0.003441, 0.0025, 0.002629), (0.002629, 0.0, 0.004253), (0.0008123, -0.0025, 0.004253), (-0.002127, -0.001545, 0.004253), (-0.002127, 0.001545, 0.004253), (0.0008123, 0.0025, 0.004253)], [], [(14, 2, 12), (12, 13, 14), (1, 14, 13), (12, 0, 13), (16, 1, 13), (13, 15, 16), (5, 16, 15), (13, 0, 15), (18, 3, 17), (17, 12, 18), (2, 18, 12), (17, 0, 12), (20, 4, 19), (19, 17, 20), (3, 20, 17), (19, 0, 17), (21, 5, 15), (15, 19, 21), (4, 21, 19), (15, 0, 19), (23, 1, 16), (16, 22, 23), (10, 23, 22), (22, 16, 5), (25, 2, 14), (14, 24, 25), (6, 25, 24), (24, 14, 1), (27, 3, 18), (18, 26, 27), (7, 27, 26), (26, 18, 2), (29, 4, 20), (20, 28, 29), (8, 29, 28), (28, 20, 3), (31, 5, 21), (21, 30, 31), (9, 31, 30), (30, 21, 4), (32, 6, 24), (24, 23, 32), (10, 32, 23), (23, 24, 1), (33, 7, 26), (26, 25, 33), (6, 33, 25), (25, 26, 2), (34, 8, 28), (28, 27, 34), (7, 34, 27), (27, 28, 3), (35, 9, 30), (30, 29, 35), (8, 35, 29), (29, 30, 4), (36, 10, 22), (22, 31, 36), (9, 36, 31), (31, 22, 5), (38, 6, 32), (32, 37, 38), (11, 38, 37), (37, 32, 10), (39, 7, 33), (33, 38, 39), (11, 39, 38), (38, 33, 6), (40, 8, 34), (34, 39, 40), (11, 40, 39), (39, 34, 7), (41, 9, 35), (35, 40, 41), (11, 41, 40), (40, 35, 8), (37, 10, 36), (36, 41, 37), (11, 37, 41), (41, 36, 9)])
me_mol_nmdar_shape.materials.append(mat_mol_nmdar_mat)
me_mol_nmdar_shape.use_remesh_fix_poles = True
me_mol_nmdar_shape.use_remesh_preserve_attributes = False
me_mol_nmdar_shape.update()
me_mol_nmdar_b_shape = bpy.data.meshes.new('mol_NMDAR_B_shape')
me_mol_nmdar_b_shape.from_pydata([(0.0, 0.0, -0.005), (0.003618, -0.002629, -0.002236), (-0.001382, -0.004253, -0.002236), (-0.004472, 0.0, -0.002236), (-0.001382, 0.004253, -0.002236), (0.003618, 0.002629, -0.002236), (0.001382, -0.004253, 0.002236), (-0.003618, -0.002629, 0.002236), (-0.003618, 0.002629, 0.002236), (0.001382, 0.004253, 0.002236), (0.004472, 0.0, 0.002236), (0.0, 0.0, 0.005), (-0.0008123, -0.0025, -0.004253), (0.002127, -0.001545, -0.004253), (0.001314, -0.004045, -0.002629), (0.002127, 0.001545, -0.004253), (0.004253, 0.0, -0.002629), (-0.002629, 0.0, -0.004253), (-0.003441, -0.0025, -0.002629), (-0.0008123, 0.0025, -0.004253), (-0.003441, 0.0025, -0.002629), (0.001314, 0.004045, -0.002629), (0.004755, 0.001545, 0.0), (0.004755, -0.001545, 0.0), (0.002939, -0.004045, 0.0), (0.0, -0.005, 0.0), (-0.002939, -0.004045, 0.0), (-0.004755, -0.001545, 0.0), (-0.004755, 0.001545, 0.0), (-0.002939, 0.004045, 0.0), (0.0, 0.005, 0.0), (0.002939, 0.004045, 0.0), (0.003441, -0.0025, 0.002629), (-0.001314, -0.004045, 0.002629), (-0.004253, 0.0, 0.002629), (-0.001314, 0.004045, 0.002629), (0.003441, 0.0025, 0.002629), (0.002629, 0.0, 0.004253), (0.0008123, -0.0025, 0.004253), (-0.002127, -0.001545, 0.004253), (-0.002127, 0.001545, 0.004253), (0.0008123, 0.0025, 0.004253)], [], [(14, 2, 12), (12, 13, 14), (1, 14, 13), (12, 0, 13), (16, 1, 13), (13, 15, 16), (5, 16, 15), (13, 0, 15), (18, 3, 17), (17, 12, 18), (2, 18, 12), (17, 0, 12), (20, 4, 19), (19, 17, 20), (3, 20, 17), (19, 0, 17), (21, 5, 15), (15, 19, 21), (4, 21, 19), (15, 0, 19), (23, 1, 16), (16, 22, 23), (10, 23, 22), (22, 16, 5), (25, 2, 14), (14, 24, 25), (6, 25, 24), (24, 14, 1), (27, 3, 18), (18, 26, 27), (7, 27, 26), (26, 18, 2), (29, 4, 20), (20, 28, 29), (8, 29, 28), (28, 20, 3), (31, 5, 21), (21, 30, 31), (9, 31, 30), (30, 21, 4), (32, 6, 24), (24, 23, 32), (10, 32, 23), (23, 24, 1), (33, 7, 26), (26, 25, 33), (6, 33, 25), (25, 26, 2), (34, 8, 28), (28, 27, 34), (7, 34, 27), (27, 28, 3), (35, 9, 30), (30, 29, 35), (8, 35, 29), (29, 30, 4), (36, 10, 22), (22, 31, 36), (9, 36, 31), (31, 22, 5), (38, 6, 32), (32, 37, 38), (11, 38, 37), (37, 32, 10), (39, 7, 33), (33, 38, 39), (11, 39, 38), (38, 33, 6), (40, 8, 34), (34, 39, 40), (11, 40, 39), (39, 34, 7), (41, 9, 35), (35, 40, 41), (11, 41, 40), (40, 35, 8), (37, 10, 36), (36, 41, 37), (11, 37, 41), (41, 36, 9)])
me_mol_nmdar_b_shape.materials.append(mat_mol_nmdar_b_mat)
me_mol_nmdar_b_shape.use_remesh_fix_poles = True
me_mol_nmdar_b_shape.use_remesh_preserve_attributes = False
me_mol_nmdar_b_shape.update()
me_mol_ca2_shape = bpy.data.meshes.new('mol_Ca2_shape')
me_mol_ca2_shape.from_pydata([(0.0, 0.0, -0.005), (0.003618, -0.002629, -0.002236), (-0.001382, -0.004253, -0.002236), (-0.004472, 0.0, -0.002236), (-0.001382, 0.004253, -0.002236), (0.003618, 0.002629, -0.002236), (0.001382, -0.004253, 0.002236), (-0.003618, -0.002629, 0.002236), (-0.003618, 0.002629, 0.002236), (0.001382, 0.004253, 0.002236), (0.004472, 0.0, 0.002236), (0.0, 0.0, 0.005), (-0.0008123, -0.0025, -0.004253), (0.002127, -0.001545, -0.004253), (0.001314, -0.004045, -0.002629), (0.002127, 0.001545, -0.004253), (0.004253, 0.0, -0.002629), (-0.002629, 0.0, -0.004253), (-0.003441, -0.0025, -0.002629), (-0.0008123, 0.0025, -0.004253), (-0.003441, 0.0025, -0.002629), (0.001314, 0.004045, -0.002629), (0.004755, 0.001545, 0.0), (0.004755, -0.001545, 0.0), (0.002939, -0.004045, 0.0), (0.0, -0.005, 0.0), (-0.002939, -0.004045, 0.0), (-0.004755, -0.001545, 0.0), (-0.004755, 0.001545, 0.0), (-0.002939, 0.004045, 0.0), (0.0, 0.005, 0.0), (0.002939, 0.004045, 0.0), (0.003441, -0.0025, 0.002629), (-0.001314, -0.004045, 0.002629), (-0.004253, 0.0, 0.002629), (-0.001314, 0.004045, 0.002629), (0.003441, 0.0025, 0.002629), (0.002629, 0.0, 0.004253), (0.0008123, -0.0025, 0.004253), (-0.002127, -0.001545, 0.004253), (-0.002127, 0.001545, 0.004253), (0.0008123, 0.0025, 0.004253)], [], [(14, 2, 12), (12, 13, 14), (1, 14, 13), (12, 0, 13), (16, 1, 13), (13, 15, 16), (5, 16, 15), (13, 0, 15), (18, 3, 17), (17, 12, 18), (2, 18, 12), (17, 0, 12), (20, 4, 19), (19, 17, 20), (3, 20, 17), (19, 0, 17), (21, 5, 15), (15, 19, 21), (4, 21, 19), (15, 0, 19), (23, 1, 16), (16, 22, 23), (10, 23, 22), (22, 16, 5), (25, 2, 14), (14, 24, 25), (6, 25, 24), (24, 14, 1), (27, 3, 18), (18, 26, 27), (7, 27, 26), (26, 18, 2), (29, 4, 20), (20, 28, 29), (8, 29, 28), (28, 20, 3), (31, 5, 21), (21, 30, 31), (9, 31, 30), (30, 21, 4), (32, 6, 24), (24, 23, 32), (10, 32, 23), (23, 24, 1), (33, 7, 26), (26, 25, 33), (6, 33, 25), (25, 26, 2), (34, 8, 28), (28, 27, 34), (7, 34, 27), (27, 28, 3), (35, 9, 30), (30, 29, 35), (8, 35, 29), (29, 30, 4), (36, 10, 22), (22, 31, 36), (9, 36, 31), (31, 22, 5), (38, 6, 32), (32, 37, 38), (11, 38, 37), (37, 32, 10), (39, 7, 33), (33, 38, 39), (11, 39, 38), (38, 33, 6), (40, 8, 34), (34, 39, 40), (11, 40, 39), (39, 34, 7), (41, 9, 35), (35, 40, 41), (11, 41, 40), (40, 35, 8), (37, 10, 36), (36, 41, 37), (11, 37, 41), (41, 36, 9)])
me_mol_ca2_shape.materials.append(mat_mol_ca2_mat)
me_mol_ca2_shape.use_remesh_fix_poles = True
me_mol_ca2_shape.use_remesh_preserve_attributes = False
me_mol_ca2_shape.update()
me_cube_002 = bpy.data.meshes.new('Cube.002')
me_cube_002.from_pydata([(-1.0, -1.0, -1.0), (-1.0, -1.0, 1.0), (-1.0, 1.0, -1.0), (-1.0, 1.0, 1.0), (1.0, -1.0, -1.0), (1.0, -1.0, 1.0), (1.0, 1.0, -1.0), (1.0, 1.0, 1.0)], [], [(1, 2, 0), (3, 6, 2), (7, 4, 6), (5, 0, 4), (6, 0, 2), (3, 5, 7), (1, 3, 2), (3, 7, 6), (7, 5, 4), (5, 1, 0), (6, 4, 0), (3, 1, 5)])
_uv = me_cube_002.uv_layers.new(name='UVMap')
_uv.uv.foreach_set('vector', [0.625, 0.0, 0.375, 0.25, 0.375, 0.0, 0.625, 0.25, 0.375, 0.5, 0.375, 0.25, 0.625, 0.5, 0.375, 0.75, 0.375, 0.5, 0.625, 0.75, 0.375, 1.0, 0.375, 0.75, 0.375, 0.5, 0.125, 0.75, 0.125, 0.5, 0.875, 0.5, 0.625, 0.75, 0.625, 0.5, 0.625, 0.0, 0.625, 0.25, 0.375, 0.25, 0.625, 0.25, 0.625, 0.5, 0.375, 0.5, 0.625, 0.5, 0.625, 0.75, 0.375, 0.75, 0.625, 0.75, 0.625, 1.0, 0.375, 1.0, 0.375, 0.5, 0.375, 0.75, 0.125, 0.75, 0.875, 0.5, 0.875, 0.75, 0.625, 0.75])
me_cube_002.use_remesh_fix_poles = True
me_cube_002.use_remesh_preserve_attributes = False
me_cube_002.update()
me_gamer_improved_047 = bpy.data.meshes.new('gamer_improved.047')
me_gamer_improved_047.from_pydata([(2.007, 4.292, 0.2274), (2.005, 4.262, 0.2137), (2.025, 4.301, 0.2528), (2.003, 4.32, 0.2432), (2.031, 4.271, 0.2406), (1.985, 4.313, 0.2216), (1.966, 4.329, 0.2306), (1.981, 4.338, 0.2487), (1.976, 4.36, 0.2713), (1.952, 4.354, 0.2484), (1.998, 4.344, 0.2664), (2.018, 4.326, 0.2631), (2.019, 4.346, 0.2803), (1.997, 4.368, 0.2909), (1.991, 4.384, 0.3199), (1.967, 4.373, 0.3019), (2.014, 4.377, 0.3119), (2.026, 4.364, 0.2979), (2.04, 4.375, 0.325), (2.048, 4.358, 0.3061), (2.04, 4.343, 0.2909), (2.06, 4.332, 0.3002), (2.04, 4.318, 0.2777), (2.047, 4.288, 0.2671), (2.065, 4.306, 0.2888), (2.089, 4.29, 0.3003), (2.086, 4.317, 0.3081), (2.068, 4.28, 0.2834), (2.062, 4.259, 0.2636), (2.089, 4.264, 0.2885), (2.108, 4.243, 0.2977), (2.106, 4.27, 0.3116), (2.088, 4.24, 0.2746), (2.095, 4.218, 0.2624), (2.07, 4.229, 0.2487), (2.118, 4.215, 0.2814), (2.136, 4.193, 0.3022), (2.129, 4.222, 0.3089), (2.107, 4.196, 0.2579), (2.123, 4.181, 0.2781), (2.105, 4.17, 0.2556), (2.088, 4.185, 0.2391), (2.085, 4.206, 0.2461), (2.066, 4.203, 0.2295), (2.045, 4.221, 0.2251), (2.025, 4.241, 0.222), (2.047, 4.245, 0.2403), (2.123, 4.246, 0.3251), (2.122, 4.276, 0.3334), (2.111, 4.303, 0.3225), (2.096, 4.33, 0.3309), (2.082, 4.355, 0.3393), (2.08, 4.341, 0.3178), (2.064, 4.359, 0.3224), (2.06, 4.372, 0.3454), (2.034, 4.392, 0.3563), (2.017, 4.388, 0.3321), (1.951, 4.363, 0.2755)], [], [(4, 1, 0), (0, 3, 2), (2, 4, 0), (0, 5, 3), (7, 3, 5), (5, 6, 7), (6, 9, 7), (3, 7, 10), (8, 7, 9), (8, 10, 7), (10, 8, 13), (3, 10, 11), (12, 11, 10), (13, 12, 10), (13, 15, 14), (14, 16, 13), (15, 13, 8), (16, 17, 13), (12, 13, 17), (18, 19, 17), (17, 16, 18), (20, 17, 19), (17, 20, 12), (19, 21, 20), (22, 20, 21), (22, 12, 20), (2, 22, 23), (24, 23, 22), (2, 11, 22), (12, 22, 11), (21, 24, 22), (26, 25, 24), (27, 24, 25), (24, 21, 26), (24, 27, 23), (28, 27, 29), (28, 23, 27), (27, 25, 29), (31, 29, 25), (32, 29, 30), (31, 30, 29), (29, 32, 28), (32, 33, 34), (33, 32, 35), (32, 34, 28), (30, 35, 32), (35, 37, 36), (36, 39, 35), (35, 30, 37), (35, 38, 33), (38, 35, 39), (39, 40, 38), (41, 38, 40), (38, 41, 42), (43, 42, 41), (34, 43, 44), (34, 42, 43), (44, 46, 34), (44, 45, 46), (28, 46, 4), (46, 45, 4), (46, 28, 34), (1, 4, 45), (42, 33, 38), (42, 34, 33), (47, 37, 30), (30, 31, 47), (31, 48, 47), (31, 49, 48), (25, 26, 49), (49, 31, 25), (50, 49, 26), (50, 52, 51), (26, 52, 50), (53, 52, 21), (52, 26, 21), (51, 52, 53), (21, 19, 53), (54, 51, 53), (53, 18, 54), (19, 18, 53), (54, 18, 55), (18, 56, 55), (56, 18, 16), (16, 14, 56), (23, 28, 4), (4, 2, 23), (8, 57, 15), (57, 8, 9), (11, 2, 3)])
me_gamer_improved_047.polygons.foreach_set('material_index', [1, 1, 1, 1, 1, 1, 1, 1, 1, 1, 1, 1, 1, 1, 1, 1, 1, 1, 1, 1, 1, 1, 1, 1, 1, 1, 1, 1, 1, 1, 1, 1, 1, 1, 1, 1, 1, 1, 1, 1, 1, 1, 1, 1, 1, 1, 1, 1, 1, 1, 1, 1, 1, 1, 1, 1, 1, 1, 1, 1, 1, 1, 1, 1, 1, 1, 1, 1, 1, 1, 1, 1, 1, 1, 1, 1, 1, 1, 1, 1, 1, 1, 1, 1, 1, 1, 1, 1, 1, 1])
me_gamer_improved_047.materials.append(mat_bnd_unset_mat_024)
me_gamer_improved_047.materials.append(mat_1_mat_012)
me_gamer_improved_047.materials.append(mat_bnd_unset_mat_025)
me_gamer_improved_047.use_remesh_preserve_volume = False
me_gamer_improved_047.use_remesh_preserve_attributes = False
me_gamer_improved_047.use_mirror_vertex_groups = False
me_gamer_improved_047.update()
me_gamer_improved_009 = bpy.data.meshes.new('gamer_improved.009')
me_gamer_improved_009.from_pydata([(2.007, 4.292, 0.2274), (2.005, 4.262, 0.2137), (2.025, 4.301, 0.2528), (2.003, 4.32, 0.2432), (2.031, 4.271, 0.2406), (1.985, 4.313, 0.2216), (1.966, 4.329, 0.2306), (1.981, 4.338, 0.2487), (1.976, 4.36, 0.2713), (1.952, 4.354, 0.2484), (1.998, 4.344, 0.2664), (2.018, 4.326, 0.2631), (2.019, 4.346, 0.2803), (1.997, 4.368, 0.2909), (1.991, 4.384, 0.3199), (1.967, 4.373, 0.3019), (2.014, 4.377, 0.3119), (2.026, 4.364, 0.2979), (2.04, 4.375, 0.325), (2.048, 4.358, 0.3061), (2.04, 4.343, 0.2909), (2.06, 4.332, 0.3002), (2.04, 4.318, 0.2777), (2.047, 4.288, 0.2671), (2.065, 4.306, 0.2888), (2.089, 4.29, 0.3003), (2.086, 4.317, 0.3081), (2.068, 4.28, 0.2834), (2.062, 4.259, 0.2636), (2.089, 4.264, 0.2885), (2.108, 4.243, 0.2977), (2.106, 4.27, 0.3116), (2.088, 4.24, 0.2746), (2.095, 4.218, 0.2624), (2.07, 4.229, 0.2487), (2.118, 4.215, 0.2814), (2.136, 4.193, 0.3022), (2.129, 4.222, 0.3089), (2.107, 4.196, 0.2579), (2.123, 4.181, 0.2781), (2.105, 4.17, 0.2556), (2.088, 4.185, 0.2391), (2.085, 4.206, 0.2461), (2.066, 4.203, 0.2295), (2.045, 4.221, 0.2251), (2.025, 4.241, 0.222), (2.047, 4.245, 0.2403), (2.123, 4.246, 0.3251), (2.122, 4.276, 0.3334), (2.111, 4.303, 0.3225), (2.096, 4.33, 0.3309), (2.082, 4.355, 0.3393), (2.08, 4.341, 0.3178), (2.064, 4.359, 0.3224), (2.06, 4.372, 0.3454), (2.034, 4.392, 0.3563), (2.017, 4.388, 0.3321), (1.951, 4.363, 0.2755)], [], [(4, 1, 0), (0, 3, 2), (2, 4, 0), (0, 5, 3), (7, 3, 5), (5, 6, 7), (6, 9, 7), (3, 7, 10), (8, 7, 9), (8, 10, 7), (10, 8, 13), (3, 10, 11), (12, 11, 10), (13, 12, 10), (13, 15, 14), (14, 16, 13), (15, 13, 8), (16, 17, 13), (12, 13, 17), (18, 19, 17), (17, 16, 18), (20, 17, 19), (17, 20, 12), (19, 21, 20), (22, 20, 21), (22, 12, 20), (2, 22, 23), (24, 23, 22), (2, 11, 22), (12, 22, 11), (21, 24, 22), (26, 25, 24), (27, 24, 25), (24, 21, 26), (24, 27, 23), (28, 27, 29), (28, 23, 27), (27, 25, 29), (31, 29, 25), (32, 29, 30), (31, 30, 29), (29, 32, 28), (32, 33, 34), (33, 32, 35), (32, 34, 28), (30, 35, 32), (35, 37, 36), (36, 39, 35), (35, 30, 37), (35, 38, 33), (38, 35, 39), (39, 40, 38), (41, 38, 40), (38, 41, 42), (43, 42, 41), (34, 43, 44), (34, 42, 43), (44, 46, 34), (44, 45, 46), (28, 46, 4), (46, 45, 4), (46, 28, 34), (1, 4, 45), (42, 33, 38), (42, 34, 33), (47, 37, 30), (30, 31, 47), (31, 48, 47), (31, 49, 48), (25, 26, 49), (49, 31, 25), (50, 49, 26), (50, 52, 51), (26, 52, 50), (53, 52, 21), (52, 26, 21), (51, 52, 53), (21, 19, 53), (54, 51, 53), (53, 18, 54), (19, 18, 53), (54, 18, 55), (18, 56, 55), (56, 18, 16), (16, 14, 56), (23, 28, 4), (4, 2, 23), (8, 57, 15), (57, 8, 9), (11, 2, 3)])
me_gamer_improved_009.polygons.foreach_set('material_index', [1, 1, 1, 1, 1, 1, 1, 1, 1, 1, 1, 1, 1, 1, 1, 1, 1, 1, 1, 1, 1, 1, 1, 1, 1, 1, 1, 1, 1, 1, 1, 1, 1, 1, 1, 1, 1, 1, 1, 1, 1, 1, 1, 1, 1, 1, 1, 1, 1, 1, 1, 1, 1, 1, 1, 1, 1, 1, 1, 1, 1, 1, 1, 1, 1, 1, 1, 1, 1, 1, 1, 1, 1, 1, 1, 1, 1, 1, 1, 1, 1, 1, 1, 1, 1, 1, 1, 1, 1, 1])
me_gamer_improved_009.materials.append(mat_bnd_unset_mat_002)
me_gamer_improved_009.materials.append(mat_1_mat_001)
me_gamer_improved_009.materials.append(mat_bnd_unset_mat_001)
me_gamer_improved_009.use_remesh_preserve_volume = False
me_gamer_improved_009.use_remesh_preserve_attributes = False
me_gamer_improved_009.use_mirror_vertex_groups = False
me_gamer_improved_009.update()
me_gamer_improved_001 = bpy.data.meshes.new('gamer_improved.001')
me_gamer_improved_001.from_pydata([(2.007, 4.292, 0.2274), (2.005, 4.262, 0.2137), (2.025, 4.301, 0.2528), (2.003, 4.32, 0.2432), (2.031, 4.271, 0.2406), (1.985, 4.313, 0.2216), (1.966, 4.329, 0.2306), (1.981, 4.338, 0.2487), (1.976, 4.36, 0.2713), (1.952, 4.354, 0.2484), (1.998, 4.344, 0.2664), (2.018, 4.326, 0.2631), (2.019, 4.346, 0.2803), (1.997, 4.368, 0.2909), (1.991, 4.384, 0.3199), (1.967, 4.373, 0.3019), (2.014, 4.377, 0.3119), (2.026, 4.364, 0.2979), (2.04, 4.375, 0.325), (2.048, 4.358, 0.3061), (2.04, 4.343, 0.2909), (2.06, 4.332, 0.3002), (2.04, 4.318, 0.2777), (2.047, 4.288, 0.2671), (2.065, 4.306, 0.2888), (2.089, 4.29, 0.3003), (2.086, 4.317, 0.3081), (2.068, 4.28, 0.2834), (2.062, 4.259, 0.2636), (2.089, 4.264, 0.2885), (2.108, 4.243, 0.2977), (2.106, 4.27, 0.3116), (2.088, 4.24, 0.2746), (2.095, 4.218, 0.2624), (2.07, 4.229, 0.2487), (2.118, 4.215, 0.2814), (2.136, 4.193, 0.3022), (2.129, 4.222, 0.3089), (2.107, 4.196, 0.2579), (2.123, 4.181, 0.2781), (2.105, 4.17, 0.2556), (2.088, 4.185, 0.2391), (2.085, 4.206, 0.2461), (2.066, 4.203, 0.2295), (2.045, 4.221, 0.2251), (2.025, 4.241, 0.222), (2.047, 4.245, 0.2403), (2.123, 4.246, 0.3251), (2.122, 4.276, 0.3334), (2.111, 4.303, 0.3225), (2.096, 4.33, 0.3309), (2.082, 4.355, 0.3393), (2.08, 4.341, 0.3178), (2.064, 4.359, 0.3224), (2.06, 4.372, 0.3454), (2.034, 4.392, 0.3563), (2.017, 4.388, 0.3321), (1.951, 4.363, 0.2755), (2.017, 4.302, 0.2174), (2.015, 4.272, 0.2037), (2.035, 4.311, 0.2428), (2.013, 4.33, 0.2332), (2.041, 4.281, 0.2306), (1.995, 4.323, 0.2116), (1.976, 4.339, 0.2206), (1.991, 4.348, 0.2387), (1.986, 4.37, 0.2613), (1.962, 4.364, 0.2384), (2.008, 4.354, 0.2564), (2.028, 4.336, 0.2531), (2.029, 4.356, 0.2703), (2.007, 4.378, 0.2809), (2.001, 4.394, 0.3099), (1.977, 4.383, 0.2919), (2.024, 4.387, 0.3019), (2.036, 4.374, 0.2879), (2.05, 4.385, 0.315), (2.058, 4.368, 0.2961), (2.05, 4.353, 0.2809), (2.07, 4.342, 0.2902), (2.05, 4.328, 0.2677), (2.057, 4.298, 0.2571), (2.075, 4.316, 0.2788), (2.099, 4.3, 0.2903), (2.096, 4.327, 0.2981), (2.078, 4.29, 0.2734), (2.072, 4.269, 0.2536), (2.099, 4.274, 0.2785), (2.118, 4.253, 0.2877), (2.116, 4.28, 0.3016), (2.098, 4.25, 0.2646), (2.105, 4.228, 0.2524), (2.08, 4.239, 0.2387), (2.128, 4.225, 0.2714), (2.146, 4.203, 0.2922), (2.139, 4.232, 0.2989), (2.117, 4.206, 0.2479), (2.133, 4.191, 0.2681), (2.115, 4.18, 0.2456), (2.098, 4.195, 0.2291), (2.095, 4.216, 0.2361), (2.076, 4.213, 0.2195), (2.055, 4.231, 0.2151), (2.035, 4.251, 0.212), (2.057, 4.255, 0.2303), (2.133, 4.256, 0.3151), (2.132, 4.286, 0.3234), (2.121, 4.313, 0.3125), (2.106, 4.34, 0.3209), (2.092, 4.365, 0.3293), (2.09, 4.351, 0.3078), (2.074, 4.369, 0.3124), (2.07, 4.382, 0.3354), (2.044, 4.402, 0.3463), (2.027, 4.398, 0.3221), (1.961, 4.373, 0.2655)], [], [(4, 0, 1), (0, 2, 3), (2, 0, 4), (0, 3, 5), (7, 5, 3), (5, 7, 6), (6, 7, 9), (3, 10, 7), (8, 9, 7), (8, 7, 10), (10, 13, 8), (3, 11, 10), (12, 10, 11), (13, 10, 12), (13, 14, 15), (14, 13, 16), (15, 8, 13), (16, 13, 17), (12, 17, 13), (18, 17, 19), (17, 18, 16), (20, 19, 17), (17, 12, 20), (19, 20, 21), (22, 21, 20), (22, 20, 12), (2, 23, 22), (24, 22, 23), (2, 22, 11), (12, 11, 22), (21, 22, 24), (26, 24, 25), (27, 25, 24), (24, 26, 21), (24, 23, 27), (28, 29, 27), (28, 27, 23), (27, 29, 25), (31, 25, 29), (32, 30, 29), (31, 29, 30), (29, 28, 32), (32, 34, 33), (33, 35, 32), (32, 28, 34), (30, 32, 35), (35, 36, 37), (36, 35, 39), (35, 37, 30), (35, 33, 38), (38, 39, 35), (39, 38, 40), (41, 40, 38), (38, 42, 41), (43, 41, 42), (34, 44, 43), (34, 43, 42), (44, 34, 46), (44, 46, 45), (28, 4, 46), (46, 4, 45), (46, 34, 28), (1, 45, 4), (42, 38, 33), (42, 33, 34), (47, 30, 37), (30, 47, 31), (31, 47, 48), (31, 48, 49), (25, 49, 26), (49, 25, 31), (50, 26, 49), (50, 51, 52), (26, 50, 52), (53, 21, 52), (52, 21, 26), (51, 53, 52), (21, 53, 19), (54, 53, 51), (53, 54, 18), (19, 53, 18), (54, 55, 18), (18, 55, 56), (56, 16, 18), (16, 56, 14), (23, 4, 28), (4, 23, 2), (8, 15, 57), (57, 9, 8), (11, 3, 2), (62, 59, 58), (58, 61, 60), (60, 62, 58), (58, 63, 61), (65, 61, 63), (63, 64, 65), (64, 67, 65), (61, 65, 68), (66, 65, 67), (66, 68, 65), (68, 66, 71), (61, 68, 69), (70, 69, 68), (71, 70, 68), (71, 73, 72), (72, 74, 71), (73, 71, 66), (74, 75, 71), (70, 71, 75), (76, 77, 75), (75, 74, 76), (78, 75, 77), (75, 78, 70), (77, 79, 78), (80, 78, 79), (80, 70, 78), (60, 80, 81), (82, 81, 80), (60, 69, 80), (70, 80, 69), (79, 82, 80), (84, 83, 82), (85, 82, 83), (82, 79, 84), (82, 85, 81), (86, 85, 87), (86, 81, 85), (85, 83, 87), (89, 87, 83), (90, 87, 88), (89, 88, 87), (87, 90, 86), (90, 91, 92), (91, 90, 93), (90, 92, 86), (88, 93, 90), (93, 95, 94), (94, 97, 93), (93, 88, 95), (93, 96, 91), (96, 93, 97), (97, 98, 96), (99, 96, 98), (96, 99, 100), (101, 100, 99), (92, 101, 102), (92, 100, 101), (102, 104, 92), (102, 103, 104), (86, 104, 62), (104, 103, 62), (104, 86, 92), (59, 62, 103), (100, 91, 96), (100, 92, 91), (105, 95, 88), (88, 89, 105), (89, 106, 105), (89, 107, 106), (83, 84, 107), (107, 89, 83), (108, 107, 84), (108, 110, 109), (84, 110, 108), (111, 110, 79), (110, 84, 79), (109, 110, 111), (79, 77, 111), (112, 109, 111), (111, 76, 112), (77, 76, 111), (112, 76, 113), (76, 114, 113), (114, 76, 74), (74, 72, 114), (81, 86, 62), (62, 60, 81), (66, 115, 73), (115, 66, 67), (69, 60, 61), (113, 55, 54), (51, 109, 112), (51, 50, 108), (50, 49, 107), (49, 48, 106), (48, 47, 105), (47, 37, 95), (37, 36, 94), (36, 39, 97), (39, 40, 98), (98, 40, 41), (99, 41, 43), (101, 43, 44), (45, 103, 102), (103, 45, 1), (59, 1, 0), (5, 63, 58), (5, 6, 64), (6, 9, 67), (9, 57, 115), (57, 15, 73), (14, 72, 73), (56, 114, 72), (56, 55, 113), (113, 54, 112), (51, 112, 54), (51, 108, 109), (50, 107, 108), (49, 106, 107), (48, 105, 106), (47, 95, 105), (37, 94, 95), (36, 97, 94), (39, 98, 97), (98, 41, 99), (99, 43, 101), (101, 44, 102), (45, 102, 44), (103, 1, 59), (59, 0, 58), (5, 58, 0), (5, 64, 63), (6, 67, 64), (9, 115, 67), (57, 73, 115), (14, 73, 15), (56, 72, 14), (56, 113, 114)])
me_gamer_improved_001.polygons.foreach_set('material_index', [1, 1, 1, 1, 1, 1, 1, 1, 1, 1, 1, 1, 1, 1, 1, 1, 1, 1, 1, 1, 1, 1, 1, 1, 1, 1, 1, 1, 1, 1, 1, 1, 1, 1, 1, 1, 1, 1, 1, 1, 1, 1, 1, 1, 1, 1, 1, 1, 1, 1, 1, 1, 1, 1, 1, 1, 1, 1, 1, 1, 1, 1, 1, 1, 1, 1, 1, 1, 1, 1, 1, 1, 1, 1, 1, 1, 1, 1, 1, 1, 1, 1, 1, 1, 1, 1, 1, 1, 1, 1, 4, 4, 4, 4, 4, 4, 4, 4, 4, 4, 4, 4, 4, 4, 4, 4, 4, 4, 4, 4, 4, 4, 4, 4, 4, 4, 4, 4, 4, 4, 4, 4, 4, 4, 4, 4, 4, 4, 4, 4, 4, 4, 4, 4, 4, 4, 4, 4, 4, 4, 4, 4, 4, 4, 4, 4, 4, 4, 4, 4, 4, 4, 4, 4, 4, 4, 4, 4, 4, 4, 4, 4, 4, 4, 4, 4, 4, 4, 4, 4, 4, 4, 4, 4, 4, 4, 4, 4, 4, 4, 1, 1, 1, 1, 1, 1, 1, 1, 1, 1, 1, 1, 1, 1, 1, 1, 1, 1, 1, 1, 1, 1, 1, 1, 1, 1, 1, 1, 1, 1, 1, 1, 1, 1, 1, 1, 1, 1, 1, 1, 1, 1, 1, 1, 1, 1, 1, 1])
_ca = me_gamer_improved_001.color_attributes.new('MDSBK1_color', 'BYTE_COLOR', 'CORNER')
_ca.data.foreach_set('color', [0.01444, 0.3712, 0.2384, 1.0, 0.9823, 0.7991, 0.0185, 1.0, 0.0648, 0.01681, 0.1746, 1.0, 0.9823, 0.7991, 0.0185, 1.0, 0.0137, 0.3095, 0.2582, 1.0, 0.107, 0.5776, 0.1248, 1.0, 0.0137, 0.3095, 0.2582, 1.0, 0.9823, 0.7991, 0.0185, 1.0, 0.01444, 0.3712, 0.2384, 1.0, 0.9823, 0.7991, 0.0185, 1.0, 0.107, 0.5776, 0.1248, 1.0, 0.016, 0.2664, 0.2664, 1.0, 0.0137, 0.3564, 0.2423, 1.0, 0.016, 0.2664, 0.2664, 1.0, 0.107, 0.5776, 0.1248, 1.0, 0.016, 0.2664, 0.2664, 1.0, 0.0137, 0.3564, 0.2423, 1.0, 0.02519, 0.1651, 0.2705, 1.0, 0.02519, 0.1651, 0.2705, 1.0, 0.0137, 0.3564, 0.2423, 1.0, 0.0185, 0.2346, 0.2705, 1.0, 0.107, 0.5776, 0.1248, 1.0, 0.016, 0.3916, 0.2307, 1.0, 0.0137, 0.3564, 0.2423, 1.0, 0.5395, 0.7379, 0.01681, 1.0, 0.0185, 0.2346, 0.2705, 1.0, 0.0137, 0.3564, 0.2423, 1.0, 0.5395, 0.7379, 0.01681, 1.0, 0.0137, 0.3564, 0.2423, 1.0, 0.016, 0.3916, 0.2307, 1.0, 0.016, 0.3916, 0.2307, 1.0, 0.2582, 0.6724, 0.06125, 1.0, 0.5395, 0.7379, 0.01681, 1.0, 0.107, 0.5776, 0.1248, 1.0, 0.05781, 0.521, 0.162, 1.0, 0.016, 0.3916, 0.2307, 1.0, 0.0356, 0.4735, 0.1912, 1.0, 0.016, 0.3916, 0.2307, 1.0, 0.05781, 0.521, 0.162, 1.0, 0.2582, 0.6724, 0.06125, 1.0, 0.016, 0.3916, 0.2307, 1.0, 0.0356, 0.4735, 0.1912, 1.0, 0.2582, 0.6724, 0.06125, 1.0, 0.02029, 0.2122, 0.2705, 1.0, 0.02519, 0.1683, 0.2705, 1.0, 0.02029, 0.2122, 0.2705, 1.0, 0.2582, 0.6724, 0.06125, 1.0, 0.05448, 0.5149, 0.1651, 1.0, 0.02519, 0.1683, 0.2705, 1.0, 0.5395, 0.7379, 0.01681, 1.0, 0.2582, 0.6724, 0.06125, 1.0, 0.05448, 0.5149, 0.1651, 1.0, 0.2582, 0.6724, 0.06125, 1.0, 0.2582, 0.6724, 0.06125, 1.0, 0.0356, 0.4735, 0.1912, 1.0, 0.2582, 0.6724, 0.06125, 1.0, 0.2582, 0.6724, 0.06125, 1.0, 0.04374, 0.4969, 0.1779, 1.0, 0.2582, 0.6724, 0.06125, 1.0, 0.1845, 0.6376, 0.0865, 1.0, 0.2582, 0.6724, 0.06125, 1.0, 0.04374, 0.4969, 0.1779, 1.0, 0.05448, 0.5149, 0.1651, 1.0, 0.02029, 0.4179, 0.2195, 1.0, 0.1845, 0.6376, 0.0865, 1.0, 0.2582, 0.6724, 0.06125, 1.0, 0.2582, 0.6724, 0.06125, 1.0, 0.0356, 0.4735, 0.1912, 1.0, 0.02029, 0.4179, 0.2195, 1.0, 0.1845, 0.6376, 0.0865, 1.0, 0.02029, 0.4179, 0.2195, 1.0, 0.0137, 0.3564, 0.2423, 1.0, 0.0137, 0.3515, 0.2462, 1.0, 0.0137, 0.3564, 0.2423, 1.0, 0.02029, 0.4179, 0.2195, 1.0, 0.0137, 0.3515, 0.2462, 1.0, 0.02029, 0.4179, 0.2195, 1.0, 0.0356, 0.4735, 0.1912, 1.0, 0.0137, 0.3095, 0.2582, 1.0, 0.0137, 0.3515, 0.2462, 1.0, 0.0137, 0.3515, 0.2462, 1.0, 0.0356, 0.4735, 0.1912, 1.0, 0.0137, 0.3515, 0.2462, 1.0, 0.0137, 0.3515, 0.2462, 1.0, 0.0137, 0.3095, 0.2582, 1.0, 0.0137, 0.3515, 0.2462, 1.0, 0.05781, 0.521, 0.162, 1.0, 0.0356, 0.4735, 0.1912, 1.0, 0.05781, 0.521, 0.162, 1.0, 0.0137, 0.3515, 0.2462, 1.0, 0.0137, 0.3564, 0.2423, 1.0, 0.0137, 0.3515, 0.2462, 1.0, 0.0356, 0.4735, 0.1912, 1.0, 0.08866, 0.5583, 0.1384, 1.0, 0.0356, 0.4735, 0.1912, 1.0, 0.04231, 0.491, 0.1812, 1.0, 0.02029, 0.2159, 0.2705, 1.0, 0.04231, 0.491, 0.1812, 1.0, 0.0356, 0.4735, 0.1912, 1.0, 0.0356, 0.4735, 0.1912, 1.0, 0.08866, 0.5583, 0.1384, 1.0, 0.0137, 0.3564, 0.2423, 1.0, 0.0356, 0.4735, 0.1912, 1.0, 0.0137, 0.3515, 0.2462, 1.0, 0.02029, 0.2159, 0.2705, 1.0, 0.0137, 0.3005, 0.2582, 1.0, 0.04374, 0.4969, 0.1779, 1.0, 0.02029, 0.2159, 0.2705, 1.0, 0.0137, 0.3005, 0.2582, 1.0, 0.02029, 0.2159, 0.2705, 1.0, 0.0137, 0.3515, 0.2462, 1.0, 0.02029, 0.2159, 0.2705, 1.0, 0.04374, 0.4969, 0.1779, 1.0, 0.04231, 0.491, 0.1812, 1.0, 0.01938, 0.4179, 0.2195, 1.0, 0.04231, 0.491, 0.1812, 1.0, 0.04374, 0.4969, 0.1779, 1.0, 0.01298, 0.3278, 0.2542, 1.0, 0.02519, 0.4397, 0.2086, 1.0, 0.04374, 0.4969, 0.1779, 1.0, 0.01938, 0.4179, 0.2195, 1.0, 0.04374, 0.4969, 0.1779, 1.0, 0.02519, 0.4397, 0.2086, 1.0, 0.04374, 0.4969, 0.1779, 1.0, 0.0137, 0.3005, 0.2582, 1.0, 0.01298, 0.3278, 0.2542, 1.0, 0.01298, 0.3278, 0.2542, 1.0, 0.0137, 0.3564, 0.2462, 1.0, 0.0137, 0.3467, 0.2462, 1.0, 0.0137, 0.3467, 0.2462, 1.0, 0.162, 0.624, 0.09531, 1.0, 0.01298, 0.3278, 0.2542, 1.0, 0.01298, 0.3278, 0.2542, 1.0, 0.0137, 0.3005, 0.2582, 1.0, 0.0137, 0.3564, 0.2462, 1.0, 0.02519, 0.4397, 0.2086, 1.0, 0.01298, 0.3278, 0.2542, 1.0, 0.162, 0.624, 0.09531, 1.0, 0.162, 0.624, 0.09531, 1.0, 0.06301, 0.005605, 0.1274, 1.0, 0.08022, 0.552, 0.1441, 1.0, 0.06301, 0.005605, 0.1274, 1.0, 0.162, 0.624, 0.09531, 1.0, 0.0137, 0.3005, 0.2582, 1.0, 0.162, 0.624, 0.09531, 1.0, 0.08022, 0.552, 0.1441, 1.0, 0.02519, 0.4397, 0.2086, 1.0, 0.162, 0.624, 0.09531, 1.0, 0.0137, 0.3467, 0.2462, 1.0, 0.5395, 0.7379, 0.01681, 1.0, 0.5395, 0.7379, 0.01681, 1.0, 0.0137, 0.3005, 0.2582, 1.0, 0.162, 0.624, 0.09531, 1.0, 0.0137, 0.3005, 0.2582, 1.0, 0.5395, 0.7379, 0.01681, 1.0, 0.0648, 0.01764, 0.1779, 1.0, 0.0137, 0.3005, 0.2582, 1.0, 0.0648, 0.01764, 0.1779, 1.0, 0.5395, 0.7379, 0.01681, 1.0, 0.5395, 0.7379, 0.01681, 1.0, 0.03071, 0.4621, 0.1981, 1.0, 0.0137, 0.3005, 0.2582, 1.0, 0.01521, 0.2705, 0.2664, 1.0, 0.0137, 0.3005, 0.2582, 1.0, 0.03071, 0.4621, 0.1981, 1.0, 0.0137, 0.3564, 0.2462, 1.0, 0.016, 0.2582, 0.2664, 1.0, 0.01521, 0.2705, 0.2664, 1.0, 0.0137, 0.3564, 0.2462, 1.0, 0.01521, 0.2705, 0.2664, 1.0, 0.03071, 0.4621, 0.1981, 1.0, 0.016, 0.2582, 0.2664, 1.0, 0.0137, 0.3564, 0.2462, 1.0, 0.01444, 0.3712, 0.2384, 1.0, 0.016, 0.2582, 0.2664, 1.0, 0.01444, 0.3712, 0.2384, 1.0, 0.016, 0.2664, 0.2664, 1.0, 0.0137, 0.3005, 0.2582, 1.0, 0.01444, 0.3712, 0.2384, 1.0, 0.01444, 0.3712, 0.2384, 1.0, 0.01444, 0.3712, 0.2384, 1.0, 0.01444, 0.3712, 0.2384, 1.0, 0.016, 0.2664, 0.2664, 1.0, 0.01444, 0.3712, 0.2384, 1.0, 0.0137, 0.3564, 0.2462, 1.0, 0.0137, 0.3005, 0.2582, 1.0, 0.0648, 0.01681, 0.1746, 1.0, 0.016, 0.2664, 0.2664, 1.0, 0.01444, 0.3712, 0.2384, 1.0, 0.03071, 0.4621, 0.1981, 1.0, 0.5395, 0.7379, 0.01681, 1.0, 0.0137, 0.3467, 0.2462, 1.0, 0.03071, 0.4621, 0.1981, 1.0, 0.0137, 0.3467, 0.2462, 1.0, 0.0137, 0.3564, 0.2462, 1.0, 0.02416, 0.1779, 0.2705, 1.0, 0.02519, 0.4397, 0.2086, 1.0, 0.08022, 0.552, 0.1441, 1.0, 0.02519, 0.4397, 0.2086, 1.0, 0.02416, 0.1779, 0.2705, 1.0, 0.01938, 0.4179, 0.2195, 1.0, 0.01938, 0.4179, 0.2195, 1.0, 0.02416, 0.1779, 0.2705, 1.0, 0.04092, 0.09306, 0.2623, 1.0, 0.01938, 0.4179, 0.2195, 1.0, 0.04092, 0.09306, 0.2623, 1.0, 0.3916, 0.7084, 0.03434, 1.0, 0.04231, 0.491, 0.1812, 1.0, 0.3916, 0.7084, 0.03434, 1.0, 0.08866, 0.5583, 0.1384, 1.0, 0.3916, 0.7084, 0.03434, 1.0, 0.04231, 0.491, 0.1812, 1.0, 0.01938, 0.4179, 0.2195, 1.0, 0.0137, 0.3005, 0.2582, 1.0, 0.08866, 0.5583, 0.1384, 1.0, 0.3916, 0.7084, 0.03434, 1.0, 0.0137, 0.3005, 0.2582, 1.0, 0.0137, 0.2961, 0.2623, 1.0, 0.1559, 0.6172, 0.09759, 1.0, 0.08866, 0.5583, 0.1384, 1.0, 0.0137, 0.3005, 0.2582, 1.0, 0.1559, 0.6172, 0.09759, 1.0, 0.1946, 0.6376, 0.08228, 1.0, 0.0137, 0.3564, 0.2423, 1.0, 0.1559, 0.6172, 0.09759, 1.0, 0.1559, 0.6172, 0.09759, 1.0, 0.0137, 0.3564, 0.2423, 1.0, 0.08866, 0.5583, 0.1384, 1.0, 0.0137, 0.2961, 0.2623, 1.0, 0.1946, 0.6376, 0.08228, 1.0, 0.1559, 0.6172, 0.09759, 1.0, 0.0137, 0.3564, 0.2423, 1.0, 0.1946, 0.6376, 0.08228, 1.0, 0.1845, 0.6376, 0.0865, 1.0, 0.0137, 0.3515, 0.2462, 1.0, 0.1946, 0.6376, 0.08228, 1.0, 0.0137, 0.2961, 0.2623, 1.0, 0.1946, 0.6376, 0.08228, 1.0, 0.0137, 0.3515, 0.2462, 1.0, 0.04374, 0.4969, 0.1779, 1.0, 0.1845, 0.6376, 0.0865, 1.0, 0.1946, 0.6376, 0.08228, 1.0, 0.04374, 0.4969, 0.1779, 1.0, 0.0137, 0.3515, 0.2462, 1.0, 0.05781, 0.0003035, 0.08866, 1.0, 0.04374, 0.4969, 0.1779, 1.0, 0.04374, 0.4969, 0.1779, 1.0, 0.05781, 0.0003035, 0.08866, 1.0, 0.2705, 0.6724, 0.05951, 1.0, 0.2705, 0.6724, 0.05951, 1.0, 0.05448, 0.5149, 0.1651, 1.0, 0.04374, 0.4969, 0.1779, 1.0, 0.05448, 0.5149, 0.1651, 1.0, 0.2705, 0.6724, 0.05951, 1.0, 0.02029, 0.2122, 0.2705, 1.0, 0.0137, 0.3515, 0.2462, 1.0, 0.01444, 0.3712, 0.2384, 1.0, 0.0137, 0.3005, 0.2582, 1.0, 0.01444, 0.3712, 0.2384, 1.0, 0.0137, 0.3515, 0.2462, 1.0, 0.0137, 0.3095, 0.2582, 1.0, 0.5395, 0.7379, 0.01681, 1.0, 0.02519, 0.1683, 0.2705, 1.0, 0.03689, 0.107, 0.2664, 1.0, 0.03689, 0.107, 0.2664, 1.0, 0.0185, 0.2346, 0.2705, 1.0, 0.5395, 0.7379, 0.01681, 1.0, 0.05781, 0.521, 0.162, 1.0, 0.107, 0.5776, 0.1248, 1.0, 0.0137, 0.3095, 0.2582, 1.0, 0.0137, 0.3419, 0.2502, 1.0, 0.06125, 0.02956, 0.2086, 1.0, 0.1946, 0.6376, 0.08228, 1.0, 0.1946, 0.6376, 0.08228, 1.0, 0.01521, 0.2705, 0.2664, 1.0, 0.0137, 0.3419, 0.2502, 1.0, 0.0137, 0.3419, 0.2502, 1.0, 0.0137, 0.3419, 0.2502, 1.0, 0.1946, 0.6376, 0.08228, 1.0, 0.1946, 0.6376, 0.08228, 1.0, 0.03955, 0.09759, 0.2623, 1.0, 0.01521, 0.2705, 0.2664, 1.0, 0.0137, 0.3095, 0.2582, 1.0, 0.01521, 0.2705, 0.2664, 1.0, 0.03955, 0.09759, 0.2623, 1.0, 0.03955, 0.09759, 0.2623, 1.0, 0.01938, 0.2232, 0.2705, 1.0, 0.0137, 0.3095, 0.2582, 1.0, 0.01938, 0.2232, 0.2705, 1.0, 0.05448, 0.05127, 0.2384, 1.0, 0.0137, 0.3095, 0.2582, 1.0, 0.01521, 0.2705, 0.2664, 1.0, 0.0137, 0.3095, 0.2582, 1.0, 0.01298, 0.3372, 0.2502, 1.0, 0.01298, 0.3372, 0.2502, 1.0, 0.0137, 0.3095, 0.2582, 1.0, 0.05448, 0.05127, 0.2384, 1.0, 0.01298, 0.3372, 0.2502, 1.0, 0.01298, 0.3372, 0.2502, 1.0, 0.0137, 0.3095, 0.2582, 1.0, 0.01298, 0.3372, 0.2502, 1.0, 0.01298, 0.3372, 0.2502, 1.0, 0.0137, 0.2961, 0.2623, 1.0, 0.01521, 0.2705, 0.2664, 1.0, 0.01298, 0.3372, 0.2502, 1.0, 0.01298, 0.3325, 0.2502, 1.0, 0.02029, 0.4179, 0.2195, 1.0, 0.01298, 0.3325, 0.2502, 1.0, 0.01298, 0.3372, 0.2502, 1.0, 0.0137, 0.2961, 0.2623, 1.0, 0.02029, 0.4179, 0.2195, 1.0, 0.01298, 0.3372, 0.2502, 1.0, 0.0137, 0.2961, 0.2623, 1.0, 0.016, 0.2664, 0.2664, 1.0, 0.01938, 0.2195, 0.2705, 1.0, 0.01938, 0.2195, 0.2705, 1.0, 0.01521, 0.2831, 0.2623, 1.0, 0.0137, 0.2961, 0.2623, 1.0, 0.016, 0.2664, 0.2664, 1.0, 0.0137, 0.2961, 0.2623, 1.0, 0.01298, 0.3372, 0.2502, 1.0, 0.01521, 0.2831, 0.2623, 1.0, 0.0185, 0.2307, 0.2705, 1.0, 0.0137, 0.2961, 0.2623, 1.0, 0.02029, 0.4179, 0.2195, 1.0, 0.0137, 0.2961, 0.2623, 1.0, 0.0185, 0.2307, 0.2705, 1.0, 0.01681, 0.2462, 0.2705, 1.0, 0.0185, 0.227, 0.2705, 1.0, 0.0185, 0.2307, 0.2705, 1.0, 0.0185, 0.2307, 0.2705, 1.0, 0.01521, 0.2831, 0.2623, 1.0, 0.01681, 0.2462, 0.2705, 1.0, 0.016, 0.2623, 0.2664, 1.0, 0.0185, 0.2307, 0.2705, 1.0, 0.0185, 0.227, 0.2705, 1.0, 0.0185, 0.2307, 0.2705, 1.0, 0.016, 0.2623, 0.2664, 1.0, 0.02029, 0.4179, 0.2195, 1.0, 0.0185, 0.227, 0.2705, 1.0, 0.016, 0.3916, 0.2307, 1.0, 0.016, 0.2623, 0.2664, 1.0, 0.02122, 0.4233, 0.2159, 1.0, 0.016, 0.2623, 0.2664, 1.0, 0.016, 0.3916, 0.2307, 1.0, 0.02122, 0.4233, 0.2159, 1.0, 0.02029, 0.4179, 0.2195, 1.0, 0.016, 0.2623, 0.2664, 1.0, 0.0137, 0.3419, 0.2502, 1.0, 0.02122, 0.4233, 0.2159, 1.0, 0.01681, 0.3968, 0.227, 1.0, 0.0137, 0.3185, 0.2542, 1.0, 0.01681, 0.3968, 0.227, 1.0, 0.02122, 0.4233, 0.2159, 1.0, 0.0137, 0.3419, 0.2502, 1.0, 0.01298, 0.3325, 0.2502, 1.0, 0.02122, 0.4233, 0.2159, 1.0, 0.02029, 0.4179, 0.2195, 1.0, 0.02122, 0.4233, 0.2159, 1.0, 0.01298, 0.3325, 0.2502, 1.0, 0.016, 0.3916, 0.2307, 1.0, 0.0137, 0.3185, 0.2542, 1.0, 0.02122, 0.4233, 0.2159, 1.0, 0.01521, 0.2705, 0.2664, 1.0, 0.0137, 0.3564, 0.2423, 1.0, 0.0137, 0.3185, 0.2542, 1.0, 0.04231, 0.491, 0.1812, 1.0, 0.0137, 0.3185, 0.2542, 1.0, 0.0137, 0.3564, 0.2423, 1.0, 0.0137, 0.3185, 0.2542, 1.0, 0.016, 0.3916, 0.2307, 1.0, 0.01521, 0.2705, 0.2664, 1.0, 0.0137, 0.3185, 0.2542, 1.0, 0.04231, 0.491, 0.1812, 1.0, 0.01681, 0.3968, 0.227, 1.0, 0.0137, 0.3564, 0.2423, 1.0, 0.04231, 0.491, 0.1812, 1.0, 0.0137, 0.3613, 0.2423, 1.0, 0.0137, 0.3564, 0.2423, 1.0, 0.01681, 0.3968, 0.227, 1.0, 0.04231, 0.491, 0.1812, 1.0, 0.04231, 0.491, 0.1812, 1.0, 0.0137, 0.3564, 0.2423, 1.0, 0.0137, 0.3613, 0.2423, 1.0, 0.03434, 0.4678, 0.1912, 1.0, 0.0137, 0.3613, 0.2423, 1.0, 0.0137, 0.3564, 0.2423, 1.0, 0.01938, 0.4179, 0.2195, 1.0, 0.0137, 0.3613, 0.2423, 1.0, 0.02519, 0.4397, 0.2086, 1.0, 0.03434, 0.4678, 0.1912, 1.0, 0.02519, 0.4397, 0.2086, 1.0, 0.0137, 0.3613, 0.2423, 1.0, 0.0137, 0.3613, 0.2423, 1.0, 0.01938, 0.4179, 0.2195, 1.0, 0.0137, 0.3564, 0.2423, 1.0, 0.01938, 0.4179, 0.2195, 1.0, 0.01521, 0.2705, 0.2664, 1.0, 0.0137, 0.2961, 0.2623, 1.0, 0.01521, 0.2705, 0.2664, 1.0, 0.01938, 0.4179, 0.2195, 1.0, 0.0185, 0.2346, 0.2705, 1.0, 0.01938, 0.4179, 0.2195, 1.0, 0.0137, 0.2961, 0.2623, 1.0, 0.0137, 0.3564, 0.2423, 1.0, 0.02519, 0.4397, 0.2086, 1.0, 0.0185, 0.2346, 0.2705, 1.0, 0.01938, 0.4179, 0.2195, 1.0, 0.0185, 0.2346, 0.2705, 1.0, 0.0137, 0.2961, 0.2623, 1.0, 0.05951, 0.0382, 0.2195, 1.0, 0.05951, 0.0382, 0.2195, 1.0, 0.01764, 0.2423, 0.2705, 1.0, 0.0185, 0.2346, 0.2705, 1.0, 0.0185, 0.2346, 0.2705, 1.0, 0.02519, 0.4397, 0.2086, 1.0, 0.0137, 0.2961, 0.2623, 1.0, 0.0185, 0.2346, 0.2705, 1.0, 0.02029, 0.2086, 0.2705, 1.0, 0.01521, 0.2705, 0.2664, 1.0, 0.02029, 0.2086, 0.2705, 1.0, 0.0185, 0.2346, 0.2705, 1.0, 0.01764, 0.2423, 0.2705, 1.0, 0.01764, 0.2423, 0.2705, 1.0, 0.03955, 0.0999, 0.2623, 1.0, 0.02029, 0.2086, 0.2705, 1.0, 0.02315, 0.1878, 0.2705, 1.0, 0.02029, 0.2086, 0.2705, 1.0, 0.03955, 0.0999, 0.2623, 1.0, 0.02029, 0.2086, 0.2705, 1.0, 0.02315, 0.1878, 0.2705, 1.0, 0.01521, 0.2789, 0.2623, 1.0, 0.01938, 0.2232, 0.2705, 1.0, 0.01521, 0.2789, 0.2623, 1.0, 0.02315, 0.1878, 0.2705, 1.0, 0.0137, 0.2961, 0.2623, 1.0, 0.01938, 0.2232, 0.2705, 1.0, 0.016, 0.2664, 0.2664, 1.0, 0.0137, 0.2961, 0.2623, 1.0, 0.01521, 0.2789, 0.2623, 1.0, 0.01938, 0.2232, 0.2705, 1.0, 0.016, 0.2664, 0.2664, 1.0, 0.0137, 0.3419, 0.2502, 1.0, 0.0137, 0.2961, 0.2623, 1.0, 0.016, 0.2664, 0.2664, 1.0, 0.0185, 0.4125, 0.2232, 1.0, 0.0137, 0.3419, 0.2502, 1.0, 0.0137, 0.3564, 0.2423, 1.0, 0.0137, 0.3419, 0.2502, 1.0, 0.0137, 0.3419, 0.2502, 1.0, 0.0137, 0.3419, 0.2502, 1.0, 0.0185, 0.4125, 0.2232, 1.0, 0.0137, 0.3419, 0.2502, 1.0, 0.0137, 0.3419, 0.2502, 1.0, 0.0137, 0.3564, 0.2423, 1.0, 0.0137, 0.2961, 0.2623, 1.0, 0.06125, 0.02956, 0.2086, 1.0, 0.0137, 0.3419, 0.2502, 1.0, 0.0185, 0.4125, 0.2232, 1.0, 0.01521, 0.2789, 0.2623, 1.0, 0.01521, 0.2705, 0.2664, 1.0, 0.02029, 0.2086, 0.2705, 1.0, 0.01521, 0.2789, 0.2623, 1.0, 0.0137, 0.2961, 0.2623, 1.0, 0.01521, 0.2705, 0.2664, 1.0, 0.02029, 0.4179, 0.2195, 1.0, 0.0137, 0.2961, 0.2623, 1.0, 0.02519, 0.4397, 0.2086, 1.0, 0.02519, 0.4397, 0.2086, 1.0, 0.03434, 0.4678, 0.1912, 1.0, 0.02029, 0.4179, 0.2195, 1.0, 0.03434, 0.4678, 0.1912, 1.0, 0.02732, 0.1529, 0.2705, 1.0, 0.02029, 0.4179, 0.2195, 1.0, 0.03434, 0.4678, 0.1912, 1.0, 0.016, 0.2664, 0.2664, 1.0, 0.02732, 0.1529, 0.2705, 1.0, 0.0137, 0.3564, 0.2423, 1.0, 0.01521, 0.2705, 0.2664, 1.0, 0.016, 0.2664, 0.2664, 1.0, 0.016, 0.2664, 0.2664, 1.0, 0.03434, 0.4678, 0.1912, 1.0, 0.0137, 0.3564, 0.2423, 1.0, 0.01521, 0.2705, 0.2664, 1.0, 0.016, 0.2664, 0.2664, 1.0, 0.01521, 0.2705, 0.2664, 1.0, 0.01521, 0.2705, 0.2664, 1.0, 0.02122, 0.2016, 0.2705, 1.0, 0.02732, 0.1559, 0.2705, 1.0, 0.01521, 0.2705, 0.2664, 1.0, 0.02122, 0.2016, 0.2705, 1.0, 0.01521, 0.2705, 0.2664, 1.0, 0.016, 0.2664, 0.2664, 1.0, 0.02122, 0.2016, 0.2705, 1.0, 0.016, 0.3916, 0.2307, 1.0, 0.02122, 0.2016, 0.2705, 1.0, 0.01521, 0.2705, 0.2664, 1.0, 0.016, 0.3916, 0.2307, 1.0, 0.02732, 0.1559, 0.2705, 1.0, 0.02122, 0.2016, 0.2705, 1.0, 0.016, 0.2664, 0.2664, 1.0, 0.016, 0.3916, 0.2307, 1.0, 0.0185, 0.227, 0.2705, 1.0, 0.016, 0.2664, 0.2664, 1.0, 0.0137, 0.3095, 0.2582, 1.0, 0.02732, 0.1559, 0.2705, 1.0, 0.016, 0.2664, 0.2664, 1.0, 0.016, 0.2664, 0.2664, 1.0, 0.01681, 0.2462, 0.2705, 1.0, 0.0137, 0.3095, 0.2582, 1.0, 0.0185, 0.227, 0.2705, 1.0, 0.01681, 0.2462, 0.2705, 1.0, 0.016, 0.2664, 0.2664, 1.0, 0.0137, 0.3095, 0.2582, 1.0, 0.01681, 0.2462, 0.2705, 1.0, 0.0648, 0.02217, 0.1912, 1.0, 0.01681, 0.2462, 0.2705, 1.0, 0.01521, 0.2789, 0.2623, 1.0, 0.0648, 0.02217, 0.1912, 1.0, 0.01521, 0.2789, 0.2623, 1.0, 0.01681, 0.2462, 0.2705, 1.0, 0.01521, 0.2831, 0.2623, 1.0, 0.01521, 0.2831, 0.2623, 1.0, 0.01938, 0.2195, 0.2705, 1.0, 0.01521, 0.2789, 0.2623, 1.0, 0.01681, 0.3968, 0.227, 1.0, 0.0137, 0.3564, 0.2423, 1.0, 0.0137, 0.3419, 0.2502, 1.0, 0.0137, 0.3419, 0.2502, 1.0, 0.0137, 0.3419, 0.2502, 1.0, 0.01681, 0.3968, 0.227, 1.0, 0.01298, 0.3372, 0.2502, 1.0, 0.01938, 0.2232, 0.2705, 1.0, 0.016, 0.2664, 0.2664, 1.0, 0.01938, 0.2232, 0.2705, 1.0, 0.01298, 0.3372, 0.2502, 1.0, 0.05448, 0.05127, 0.2384, 1.0, 0.01298, 0.3325, 0.2502, 1.0, 0.0137, 0.3419, 0.2502, 1.0, 0.01521, 0.2705, 0.2664, 1.0, 0.0648, 0.02217, 0.1912, 1.0, 0.05781, 0.0003035, 0.08866, 1.0, 0.0137, 0.3515, 0.2462, 1.0, 0.0137, 0.2961, 0.2623, 1.0, 0.02732, 0.1559, 0.2705, 1.0, 0.0137, 0.3095, 0.2582, 1.0, 0.0137, 0.2961, 0.2623, 1.0, 0.0137, 0.3005, 0.2582, 1.0, 0.01521, 0.2705, 0.2664, 1.0, 0.0137, 0.3005, 0.2582, 1.0, 0.3916, 0.7084, 0.03434, 1.0, 0.016, 0.2664, 0.2664, 1.0, 0.3916, 0.7084, 0.03434, 1.0, 0.04092, 0.09306, 0.2623, 1.0, 0.02732, 0.1529, 0.2705, 1.0, 0.04092, 0.09306, 0.2623, 1.0, 0.02416, 0.1779, 0.2705, 1.0, 0.02029, 0.4179, 0.2195, 1.0, 0.02416, 0.1779, 0.2705, 1.0, 0.08022, 0.552, 0.1441, 1.0, 0.0137, 0.2961, 0.2623, 1.0, 0.08022, 0.552, 0.1441, 1.0, 0.06301, 0.005605, 0.1274, 1.0, 0.05951, 0.0382, 0.2195, 1.0, 0.06301, 0.005605, 0.1274, 1.0, 0.0137, 0.3005, 0.2582, 1.0, 0.01764, 0.2423, 0.2705, 1.0, 0.0137, 0.3005, 0.2582, 1.0, 0.0648, 0.01764, 0.1779, 1.0, 0.03955, 0.0999, 0.2623, 1.0, 0.03955, 0.0999, 0.2623, 1.0, 0.0648, 0.01764, 0.1779, 1.0, 0.0137, 0.3005, 0.2582, 1.0, 0.02315, 0.1878, 0.2705, 1.0, 0.0137, 0.3005, 0.2582, 1.0, 0.01521, 0.2705, 0.2664, 1.0, 0.01938, 0.2232, 0.2705, 1.0, 0.01521, 0.2705, 0.2664, 1.0, 0.016, 0.2582, 0.2664, 1.0, 0.016, 0.2664, 0.2664, 1.0, 0.0185, 0.4125, 0.2232, 1.0, 0.016, 0.2664, 0.2664, 1.0, 0.0185, 0.4125, 0.2232, 1.0, 0.016, 0.2664, 0.2664, 1.0, 0.0648, 0.01681, 0.1746, 1.0, 0.06125, 0.02956, 0.2086, 1.0, 0.0648, 0.01681, 0.1746, 1.0, 0.9823, 0.7991, 0.0185, 1.0, 0.016, 0.2664, 0.2664, 1.0, 0.03955, 0.09759, 0.2623, 1.0, 0.1946, 0.6376, 0.08228, 1.0, 0.016, 0.2664, 0.2664, 1.0, 0.02519, 0.1651, 0.2705, 1.0, 0.01938, 0.2232, 0.2705, 1.0, 0.02519, 0.1651, 0.2705, 1.0, 0.0185, 0.2346, 0.2705, 1.0, 0.05448, 0.05127, 0.2384, 1.0, 0.0185, 0.2346, 0.2705, 1.0, 0.03689, 0.107, 0.2664, 1.0, 0.01938, 0.2232, 0.2705, 1.0, 0.03689, 0.107, 0.2664, 1.0, 0.02519, 0.1683, 0.2705, 1.0, 0.016, 0.2664, 0.2664, 1.0, 0.02029, 0.2122, 0.2705, 1.0, 0.01938, 0.2195, 0.2705, 1.0, 0.016, 0.2664, 0.2664, 1.0, 0.2705, 0.6724, 0.05951, 1.0, 0.01521, 0.2789, 0.2623, 1.0, 0.01938, 0.2195, 0.2705, 1.0, 0.2705, 0.6724, 0.05951, 1.0, 0.05781, 0.0003035, 0.08866, 1.0, 0.0648, 0.02217, 0.1912, 1.0, 0.0648, 0.02217, 0.1912, 1.0, 0.0137, 0.3515, 0.2462, 1.0, 0.0137, 0.3095, 0.2582, 1.0, 0.0137, 0.2961, 0.2623, 1.0, 0.0137, 0.3095, 0.2582, 1.0, 0.0137, 0.3515, 0.2462, 1.0, 0.0137, 0.2961, 0.2623, 1.0, 0.01521, 0.2705, 0.2664, 1.0, 0.02732, 0.1559, 0.2705, 1.0, 0.0137, 0.3005, 0.2582, 1.0, 0.016, 0.2664, 0.2664, 1.0, 0.01521, 0.2705, 0.2664, 1.0, 0.3916, 0.7084, 0.03434, 1.0, 0.02732, 0.1529, 0.2705, 1.0, 0.016, 0.2664, 0.2664, 1.0, 0.04092, 0.09306, 0.2623, 1.0, 0.02029, 0.4179, 0.2195, 1.0, 0.02732, 0.1529, 0.2705, 1.0, 0.02416, 0.1779, 0.2705, 1.0, 0.0137, 0.2961, 0.2623, 1.0, 0.02029, 0.4179, 0.2195, 1.0, 0.08022, 0.552, 0.1441, 1.0, 0.05951, 0.0382, 0.2195, 1.0, 0.0137, 0.2961, 0.2623, 1.0, 0.06301, 0.005605, 0.1274, 1.0, 0.01764, 0.2423, 0.2705, 1.0, 0.05951, 0.0382, 0.2195, 1.0, 0.0137, 0.3005, 0.2582, 1.0, 0.03955, 0.0999, 0.2623, 1.0, 0.01764, 0.2423, 0.2705, 1.0, 0.03955, 0.0999, 0.2623, 1.0, 0.0137, 0.3005, 0.2582, 1.0, 0.02315, 0.1878, 0.2705, 1.0, 0.02315, 0.1878, 0.2705, 1.0, 0.01521, 0.2705, 0.2664, 1.0, 0.01938, 0.2232, 0.2705, 1.0, 0.01938, 0.2232, 0.2705, 1.0, 0.016, 0.2582, 0.2664, 1.0, 0.016, 0.2664, 0.2664, 1.0, 0.016, 0.2664, 0.2664, 1.0, 0.016, 0.2664, 0.2664, 1.0, 0.016, 0.2582, 0.2664, 1.0, 0.0185, 0.4125, 0.2232, 1.0, 0.0648, 0.01681, 0.1746, 1.0, 0.06125, 0.02956, 0.2086, 1.0, 0.06125, 0.02956, 0.2086, 1.0, 0.9823, 0.7991, 0.0185, 1.0, 0.1946, 0.6376, 0.08228, 1.0, 0.016, 0.2664, 0.2664, 1.0, 0.1946, 0.6376, 0.08228, 1.0, 0.9823, 0.7991, 0.0185, 1.0, 0.016, 0.2664, 0.2664, 1.0, 0.01938, 0.2232, 0.2705, 1.0, 0.03955, 0.09759, 0.2623, 1.0, 0.02519, 0.1651, 0.2705, 1.0, 0.05448, 0.05127, 0.2384, 1.0, 0.01938, 0.2232, 0.2705, 1.0, 0.0185, 0.2346, 0.2705, 1.0, 0.01938, 0.2232, 0.2705, 1.0, 0.05448, 0.05127, 0.2384, 1.0, 0.03689, 0.107, 0.2664, 1.0, 0.016, 0.2664, 0.2664, 1.0, 0.01938, 0.2232, 0.2705, 1.0, 0.02029, 0.2122, 0.2705, 1.0, 0.016, 0.2664, 0.2664, 1.0, 0.02519, 0.1683, 0.2705, 1.0, 0.2705, 0.6724, 0.05951, 1.0, 0.01938, 0.2195, 0.2705, 1.0, 0.02029, 0.2122, 0.2705, 1.0, 0.2705, 0.6724, 0.05951, 1.0, 0.0648, 0.02217, 0.1912, 1.0, 0.01521, 0.2789, 0.2623, 1.0])
me_gamer_improved_001.materials.append(mat_bnd_unset_mat_004)
me_gamer_improved_001.materials.append(mat_1_mat_002)
me_gamer_improved_001.materials.append(mat_bnd_unset_mat_003)
me_gamer_improved_001.materials.append(mat_bnd_unset_mat_006)
me_gamer_improved_001.materials.append(mat_1_mat_004)
me_gamer_improved_001.materials.append(mat_bnd_unset_mat_005)
me_gamer_improved_001.use_remesh_preserve_volume = False
me_gamer_improved_001.use_remesh_preserve_attributes = False
me_gamer_improved_001.use_mirror_vertex_groups = False
me_gamer_improved_001.update()
me_mol_nmdar_0b_pos = bpy.data.meshes.new('mol_NMDAR_0B_pos')
me_mol_nmdar_0b_pos.from_pydata([], [], [])
me_mol_nmdar_0b_pos.use_remesh_fix_poles = True
me_mol_nmdar_0b_pos.use_remesh_preserve_attributes = False
me_mol_nmdar_0b_pos.update()
me_mol_nmdar_1b_pos = bpy.data.meshes.new('mol_NMDAR_1B_pos')
me_mol_nmdar_1b_pos.from_pydata([], [], [])
me_mol_nmdar_1b_pos.use_remesh_fix_poles = True
me_mol_nmdar_1b_pos.use_remesh_preserve_attributes = False
me_mol_nmdar_1b_pos.update()
me_mol_nmdar_db_pos = bpy.data.meshes.new('mol_NMDAR_DB_pos')
me_mol_nmdar_db_pos.from_pydata([], [], [])
me_mol_nmdar_db_pos.use_remesh_fix_poles = True
me_mol_nmdar_db_pos.use_remesh_preserve_attributes = False
me_mol_nmdar_db_pos.update()
me_mol_nmdar_2b_pos = bpy.data.meshes.new('mol_NMDAR_2B_pos')
me_mol_nmdar_2b_pos.from_pydata([], [], [])
me_mol_nmdar_2b_pos.use_remesh_fix_poles = True
me_mol_nmdar_2b_pos.use_remesh_preserve_attributes = False
me_mol_nmdar_2b_pos.update()
me_mol_nmdar_d_pos = bpy.data.meshes.new('mol_NMDAR_D_pos')
me_mol_nmdar_d_pos.from_pydata([], [], [])
me_mol_nmdar_d_pos.use_remesh_fix_poles = True
me_mol_nmdar_d_pos.use_remesh_preserve_attributes = False
me_mol_nmdar_d_pos.update()
me_mol_nmdar_2_pos = bpy.data.meshes.new('mol_NMDAR_2_pos')
me_mol_nmdar_2_pos.from_pydata([], [], [])
me_mol_nmdar_2_pos.use_remesh_fix_poles = True
me_mol_nmdar_2_pos.use_remesh_preserve_attributes = False
me_mol_nmdar_2_pos.update()
me_mol_glu_pos = bpy.data.meshes.new('mol_glu_pos')
me_mol_glu_pos.from_pydata([(2.156, 3.716, -0.0931), (2.233, 4.427, 0.3633), (2.291, 4.025, 0.3785), (1.627, 3.871, -0.126), (2.036, 3.938, 0.4744), (2.334, 4.544, 0.6024), (1.902, 4.714, 0.312), (2.666, 3.64, 0.7151), (2.12, 4.356, 0.481), (2.354, 4.033, 0.03127), (2.253, 4.245, 0.1021), (2.041, 4.701, 0.06257), (1.929, 4.628, 0.01704), (1.653, 3.833, 0.5244), (2.054, 4.715, 0.4679), (2.643, 4.525, 0.5596), (2.243, 4.308, 0.5688), (1.88, 4.662, -0.1431), (2.225, 4.294, 0.4316), (2.226, 4.461, -0.1034), (2.105, 3.951, 0.2384), (2.486, 4.06, 0.1962), (2.557, 3.686, 0.8176), (1.475, 4.59, -0.06334), (1.539, 4.002, 0.04903), (2.092, 4.287, 0.1197), (2.374, 4.335, 0.2891), (2.035, 4.651, -0.2651), (2.129, 4.416, 0.4808), (2.443, 4.131, 0.2919), (2.174, 4.572, -0.13), (1.405, 3.973, 0.4148), (1.716, 4.169, 0.4429), (1.706, 4.322, 0.7981), (1.965, 4.296, 0.3631), (2.017, 4.606, -0.03138), (1.603, 4.207, 0.3079), (2.346, 3.989, -0.1817), (1.47, 4.314, 0.1433), (2.237, 4.179, 0.1926), (2.358, 4.344, 0.3616), (1.965, 4.127, 0.4789), (1.885, 4.887, -0.3207), (2.272, 4.282, -0.3854), (2.385, 4.144, -0.02821), (2.203, 4.228, 0.6709), (1.696, 4.27, -0.08068), (1.73, 4.004, 0.7839), (2.163, 3.848, -0.1633), (1.847, 4.536, 0.09822), (2.16, 4.08, 0.5673), (2.902, 3.752, 0.4259), (2.719, 4.185, 0.001917), (2.449, 4.196, 0.8696), (2.243, 3.624, 0.04229), (2.129, 4.28, -0.3647), (2.064, 4.571, -0.3627), (2.061, 4.376, 0.6166), (2.431, 4.45, 0.677), (2.407, 5.017, -0.4714), (1.608, 4.328, 0.5993), (1.479, 4.441, 0.5736), (1.944, 4.644, 0.5527), (2.573, 4.49, 0.4134), (3.025, 4.554, -0.4834), (1.97, 4.18, -0.06289), (1.44, 3.756, 0.5212), (1.982, 3.806, -0.0933), (2.359, 4.363, 0.3155), (2.231, 4.437, 0.2737), (2.519, 3.912, 0.808), (2.495, 3.868, 0.1883), (2.522, 4.577, 0.5866), (1.902, 4.346, 0.1226), (1.96, 4.119, 0.3246), (2.298, 3.661, 0.008597), (1.734, 3.938, 0.1298), (1.71, 4.402, -0.08552), (2.095, 4.5, 0.02843), (2.546, 3.943, 0.365), (2.721, 4.78, -0.06437), (1.618, 4.924, 0.5878), (1.423, 4.363, 0.8131), (2.691, 3.982, 0.6439), (2.142, 3.515, 0.3419), (2.858, 4.234, -0.1678), (2.043, 4.33, 0.2229), (1.746, 3.71, 0.3984), (1.942, 4.321, 0.2878), (2.003, 4.276, 0.3804), (2.671, 3.945, 1.259), (1.438, 4.487, 0.6241), (1.895, 4.395, -0.06841), (2.158, 4.368, 0.7937), (2.326, 4.62, -0.02183), (2.186, 3.95, -0.1392), (1.823, 4.469, -0.1184), (1.894, 4.111, 0.2898), (2.28, 3.985, 0.3006), (2.11, 4.05, 0.6759), (2.417, 4.307, 0.3266), (1.921, 4.329, 0.2367), (2.456, 3.988, 0.1512), (1.73, 4.596, 0.2084), (2.778, 4.707, -0.2527), (2.273, 4.174, 0.3531), (1.991, 4.76, 0.07237), (1.569, 4.369, -0.1186), (2.17, 4.889, 0.434), (1.635, 4.53, 0.06647), (1.816, 4.141, -0.2815), (1.997, 4.616, 0.02498), (2.745, 4.381, 0.4566), (1.758, 4.322, 0.2052), (2.446, 4.19, 0.5667), (2.346, 4.559, 0.1292), (1.834, 4.254, 0.3207), (1.672, 4.19, 0.136), (2.215, 3.887, 0.3314), (1.961, 3.29, 0.1084), (1.638, 3.558, 0.5486), (2.018, 4.137, -0.1403), (2.343, 4.239, 0.3184), (1.954, 3.993, 0.112), (1.777, 4.47, 0.8845), (1.18, 4.561, 0.519), (2.176, 3.173, 0.4009), (2.662, 4.758, 0.2194), (2.161, 3.886, 0.4091), (1.843, 4.092, 0.5461), (1.912, 4.609, 0.361), (2.498, 4.538, -0.1324), (1.897, 4.727, 0.5609), (2.534, 3.873, 0.1617), (2.989, 4.669, 0.4579), (1.762, 4.066, 0.1951), (2.151, 3.868, 0.3359), (2.445, 4.144, 0.4822), (1.947, 4.587, 0.5646), (1.948, 4.501, 0.3024), (1.609, 4.527, 0.4753), (1.493, 3.651, 1.344), (1.22, 4.763, 0.1933), (2.579, 4.384, 0.2145), (2.0, 4.137, -0.08022), (2.156, 3.641, 0.938), (2.039, 4.412, -0.000825), (1.869, 4.313, 0.1365), (2.131, 4.669, 0.05032), (1.897, 4.369, -0.3919), (2.344, 4.667, -0.166), (2.424, 4.6, 0.3892), (1.961, 4.963, 0.4958), (1.835, 3.979, -0.3163), (1.856, 3.978, 0.1299), (2.463, 4.476, 0.7667), (2.255, 4.049, 1.197), (1.498, 4.438, -0.06142), (1.384, 4.123, 0.1156), (2.737, 4.32, 0.1724), (2.031, 3.985, -0.09559), (1.572, 4.103, 0.7737), (1.711, 5.197, 0.6028), (2.306, 5.184, 0.2495), (1.518, 3.4, 0.05174), (1.916, 3.36, 0.3254), (2.148, 3.888, 0.0915), (2.302, 4.226, 0.2219), (2.33, 4.556, 0.1168), (1.934, 3.875, 0.4626), (2.699, 4.727, 0.2398), (1.915, 4.103, -0.6351), (2.096, 4.242, 0.1144), (1.814, 3.966, 0.4951), (2.258, 4.507, 0.05463), (2.263, 4.432, 0.04297), (1.72, 4.948, 0.3344), (2.383, 4.439, 0.6634), (2.388, 4.378, 0.04026), (2.147, 4.072, 0.4718), (1.646, 4.24, 0.1842), (2.311, 4.747, 0.5108), (2.258, 4.076, 0.2029), (2.184, 4.097, 0.3887), (2.333, 4.641, 0.2733), (1.528, 4.817, 0.9178), (2.009, 4.455, 0.08562), (1.966, 4.346, 0.307), (2.02, 4.221, 0.6816), (1.64, 4.765, 0.3754), (2.632, 4.179, 0.1517), (2.28, 4.739, 0.7455), (1.857, 4.925, 0.4486), (2.311, 4.375, 0.713), (2.543, 4.775, 0.3161), (2.14, 4.451, 0.2091), (2.019, 4.332, 0.09306), (2.086, 4.443, 0.3379), (2.172, 3.693, 0.2018), (2.57, 4.424, 0.07036), (1.772, 4.61, -0.2649), (1.747, 4.147, 0.1796), (2.437, 4.335, 0.1801), (2.201, 4.594, 0.4609), (2.07, 4.587, -0.0229), (2.117, 4.399, 0.3175), (2.279, 4.085, -0.2087), (2.883, 4.334, 0.148), (2.047, 4.593, 0.2449), (2.169, 4.353, 0.6341), (2.332, 4.59, -0.5592), (2.38, 4.896, 0.5148), (1.876, 4.764, 0.2192), (2.091, 4.106, -0.2186), (1.768, 4.135, 0.2306), (1.307, 3.86, 0.348), (1.75, 4.611, 0.3303), (2.132, 4.078, 0.1155), (2.066, 4.003, 0.3727), (2.225, 4.138, 0.2136), (1.669, 4.784, 0.01772), (2.037, 3.906, 0.3617), (2.208, 4.657, 0.02805), (1.726, 3.914, 0.9821), (2.257, 4.438, -0.5236), (2.386, 4.229, 0.8193), (1.876, 3.733, 0.5717), (1.986, 4.731, 0.2464), (1.971, 3.97, 0.9421), (1.866, 4.161, 0.2942), (2.584, 4.689, 0.2701), (1.776, 4.496, 0.8247), (2.182, 4.47, 0.1236), (2.13, 4.103, 0.4837), (1.817, 4.59, -0.001981), (1.822, 4.526, 0.4963), (2.024, 4.342, 0.4794), (2.292, 4.441, 0.5302), (2.197, 4.367, 0.2715), (2.503, 4.45, -0.04838), (2.384, 4.451, 0.4439), (1.492, 4.466, 0.6652), (2.165, 4.886, 0.7251), (1.052, 4.39, 0.324), (1.589, 4.589, 0.646), (1.978, 4.362, 1.056), (1.558, 4.259, -0.5055), (2.432, 3.954, 0.01605), (1.61, 4.378, 0.7403), (1.713, 4.147, 0.6034), (1.972, 4.284, -0.1989), (1.787, 4.164, 0.8719), (1.805, 4.074, -0.2392), (1.688, 4.077, 0.3147), (1.648, 4.876, 0.3141), (2.011, 4.954, 0.1156), (1.559, 5.289, 0.7498), (1.971, 4.012, 0.8635), (1.741, 3.728, 0.001302), (2.248, 4.248, -0.2647), (3.07, 4.35, 0.5224), (2.251, 4.08, 0.4025), (2.152, 3.843, -0.3368), (2.346, 4.513, 0.08007), (1.932, 4.062, -0.1344), (2.781, 4.494, -0.5651), (2.044, 4.237, 0.7467), (2.44, 4.2, 0.3472), (1.855, 4.127, 0.476), (2.256, 4.161, -0.1405), (1.93, 4.198, 0.4061), (2.222, 3.786, -0.1701), (1.592, 3.427, 0.3359), (2.201, 4.197, -0.0131), (2.207, 4.661, 0.4072), (2.047, 3.796, -0.2616), (2.366, 4.077, 0.3484), (1.663, 3.922, -0.07499), (1.979, 3.808, -0.311), (1.773, 4.212, -0.3184), (2.226, 4.217, 0.387), (2.433, 4.317, 0.4555), (2.467, 4.444, 0.1828), (2.454, 4.877, 0.3492), (1.934, 3.94, -0.03037), (1.979, 4.095, -0.4078), (1.447, 4.711, -0.1304), (1.549, 4.383, 0.2208), (1.914, 4.764, 0.5699), (1.771, 4.268, 0.05007), (1.82, 5.396, 0.2429), (2.023, 4.365, 0.1397), (2.424, 4.161, 0.4932), (2.14, 4.388, 0.5673), (2.354, 4.233, 0.2987), (2.615, 4.646, 0.4141), (2.066, 4.27, 0.8042), (2.153, 4.355, 0.3624), (1.601, 4.527, 0.9257), (1.203, 4.496, -0.1306), (1.459, 2.838, 0.2391), (2.538, 3.735, -0.2077), (2.026, 4.302, -0.1481), (1.813, 3.98, 0.4848), (1.893, 4.717, -0.4713), (1.775, 4.754, 0.5577), (2.377, 4.4, -0.2959), (2.511, 4.191, 0.1038), (2.101, 4.189, 0.2185), (1.722, 4.476, 0.1582), (2.331, 4.449, 0.5431), (1.893, 4.258, 0.131), (2.15, 4.068, -0.05101), (2.104, 4.567, 0.6592), (2.653, 4.29, 0.5839), (1.665, 4.43, 0.07807), (1.24, 4.498, -0.1451), (2.077, 3.735, -0.229), (2.412, 4.331, -0.06255), (2.13, 4.449, 0.1711), (2.097, 4.349, 0.5576), (2.441, 4.428, 1.035), (2.15, 4.309, 0.2189), (2.084, 3.784, 0.1478), (1.56, 4.461, 0.2138), (2.222, 4.043, 0.7083), (1.817, 4.05, -0.4446), (1.687, 4.003, -0.2561), (2.136, 4.255, -0.2128), (2.187, 4.345, 0.13), (2.117, 3.864, 1.013), (2.303, 4.765, 0.2778), (1.822, 4.95, -0.609), (1.924, 4.101, 0.02279), (2.286, 4.129, 0.7798), (1.719, 4.713, 0.3059), (2.026, 4.232, 0.3521), (2.287, 3.767, 0.4469), (2.002, 4.678, 0.294), (1.814, 4.056, 0.0642), (2.064, 4.113, 0.3059), (2.121, 4.395, 0.2226), (2.019, 3.665, 0.8442), (1.971, 4.398, 0.6691), (1.801, 3.828, 0.2802), (2.4, 3.348, 0.2529), (1.788, 4.047, 0.3519), (1.67, 4.232, 0.6368), (1.477, 3.934, 0.2027), (2.262, 4.651, 0.5158), (2.153, 5.505, 0.08979), (2.273, 3.62, -0.1961), (1.84, 3.999, 0.9831), (1.742, 4.501, 0.1809), (2.151, 4.487, 0.4659), (1.968, 3.996, 0.5411), (2.185, 3.881, 0.4106), (2.085, 4.916, 0.5755), (1.787, 4.561, 0.8763), (1.896, 4.294, 0.475), (1.718, 4.425, -0.1235), (2.663, 4.675, 0.4818), (1.783, 4.024, -0.236), (2.221, 4.043, -0.07969), (1.641, 3.967, -0.3967), (2.099, 4.894, 0.8143), (2.663, 3.748, -0.1071), (2.109, 4.99, -0.06787), (1.879, 4.377, -0.3578), (1.621, 4.27, 0.186), (1.946, 4.12, 0.2681), (2.196, 4.246, 0.0985), (2.406, 4.669, 0.4139), (1.202, 4.492, 0.3967), (2.587, 3.691, 0.1284), (2.217, 4.88, 0.5366), (2.137, 4.012, 0.7736), (2.703, 3.765, 0.3485), (2.103, 4.729, 0.2863), (2.401, 3.953, 0.2428), (2.255, 4.415, 0.3453), (1.517, 4.18, 0.4611), (2.119, 4.503, 0.481), (2.141, 3.91, 0.3511), (1.139, 3.755, 0.03471), (1.94, 4.44, -0.1036), (2.376, 4.349, 0.5579), (2.554, 3.685, -0.3937), (2.043, 4.222, 0.2951), (2.197, 3.772, -0.2349), (2.355, 4.611, 0.6497), (2.507, 4.515, -0.1636), (2.352, 4.028, -0.09048), (1.968, 4.843, 0.1294), (1.969, 4.422, 0.2781), (2.055, 4.6, 0.8711), (2.171, 4.318, 0.08652), (2.634, 4.152, -0.1275), (1.544, 4.435, 0.5141), (2.343, 5.041, 0.5991), (1.747, 3.587, 0.4131), (2.269, 4.222, -0.3766), (2.051, 4.593, -0.1668), (2.434, 4.118, -0.1944), (1.729, 4.643, 0.1873), (1.492, 4.747, 0.942), (2.666, 4.22, 0.6295), (2.14, 4.204, -0.0436), (2.298, 3.795, 0.725), (1.677, 4.919, -0.3633), (1.771, 4.341, 0.09133), (1.951, 3.63, 0.3042), (2.982, 3.606, 0.5952), (2.26, 4.058, 0.4289), (2.052, 4.357, 0.4143), (1.464, 3.969, 0.02943), (1.792, 4.656, 0.3703), (1.801, 3.675, 0.5131), (1.736, 3.939, -0.04601), (2.53, 4.56, 0.7228), (2.244, 4.746, 0.1149), (2.12, 4.048, 0.1387), (1.471, 4.228, 0.3775), (2.548, 4.179, 0.6974), (2.057, 4.502, 0.2692), (2.193, 4.199, -0.1628), (1.898, 4.305, 0.4322), (1.819, 4.411, 0.3963), (2.57, 4.606, -0.04357), (1.514, 4.605, 0.04534), (2.167, 3.881, -0.12), (1.356, 4.308, -0.4115), (2.05, 4.002, -0.183), (2.858, 3.83, 0.05728), (2.265, 5.013, 0.7999), (2.201, 4.432, 0.163), (1.822, 4.369, 0.6741), (2.086, 4.361, 0.2475), (1.76, 4.196, 0.5425), (1.833, 3.983, 0.5013), (2.036, 4.485, 0.5484), (2.043, 4.289, 0.5728), (2.477, 4.141, 0.59), (2.275, 4.691, 0.03943), (2.092, 3.951, -0.4145), (1.466, 3.644, 0.1625), (2.248, 4.035, -0.2405), (1.976, 4.325, 0.1373), (1.87, 4.454, 0.7048), (2.08, 4.662, 0.4853), (2.237, 4.36, -0.4561), (1.574, 4.132, 0.4619), (1.913, 4.298, -0.08342), (2.69, 4.299, 0.614), (2.094, 4.548, 0.5757), (2.866, 3.944, 0.2072), (1.38, 4.077, 0.09385), (1.756, 3.969, 0.1646), (1.698, 4.149, -0.1906), (2.241, 4.517, 0.4761), (2.234, 4.134, 0.5219), (2.039, 4.156, 0.3878), (1.561, 4.06, 0.009627), (2.367, 4.823, 0.2439), (1.96, 4.944, 0.225), (2.919, 3.934, 0.00309), (1.891, 4.44, 0.5014), (2.393, 4.238, 0.2205), (2.26, 4.634, 0.1365), (2.909, 4.15, 0.2184), (2.025, 4.282, -0.04946), (2.676, 4.509, 0.6454), (1.677, 4.247, 0.5006), (2.23, 4.662, 0.8842), (2.337, 3.944, 0.2117), (1.813, 4.828, -0.1274), (1.53, 4.514, 0.04974), (1.458, 4.427, 0.01164), (2.396, 4.549, 0.2938), (1.277, 4.543, -0.02486), (1.834, 5.008, -0.2396), (2.269, 4.187, 0.1047), (1.275, 4.659, 0.5981), (1.721, 4.093, 0.2281), (1.9, 4.341, -0.1104), (1.672, 4.916, -0.01213)], [], [])
me_mol_glu_pos.use_remesh_fix_poles = True
me_mol_glu_pos.use_remesh_preserve_attributes = False
me_mol_glu_pos.update()
me_mol_nmdar_0_pos = bpy.data.meshes.new('mol_NMDAR_0_pos')
me_mol_nmdar_0_pos.from_pydata([(2.035, 4.377, 0.3247), (2.126, 4.211, 0.2954), (2.023, 4.281, 0.2377), (1.968, 4.363, 0.2779), (2.045, 4.382, 0.3483), (2.046, 4.338, 0.293), (1.96, 4.343, 0.2421), (2.046, 4.342, 0.2951), (2.067, 4.291, 0.2861), (2.058, 4.332, 0.298), (2.048, 4.367, 0.3199), (2.072, 4.276, 0.2839), (1.975, 4.325, 0.2302), (2.085, 4.315, 0.3066), (2.059, 4.241, 0.2486), (2.118, 4.208, 0.2802), (2.061, 4.239, 0.2486), (2.097, 4.198, 0.2509), (2.042, 4.359, 0.3037), (1.996, 4.352, 0.273), (2.125, 4.223, 0.3021), (2.062, 4.356, 0.3182), (2.111, 4.247, 0.3056)], [], [])
me_mol_nmdar_0_pos.use_remesh_fix_poles = True
me_mol_nmdar_0_pos.use_remesh_preserve_attributes = False
me_mol_nmdar_0_pos.update()
me_mol_nmdar_1_pos = bpy.data.meshes.new('mol_NMDAR_1_pos')
me_mol_nmdar_1_pos.from_pydata([(2.01, 4.305, 0.2399), (2.116, 4.268, 0.3233), (2.088, 4.297, 0.3025), (2.041, 4.267, 0.2474), (2.101, 4.267, 0.3044), (2.082, 4.219, 0.2524), (2.099, 4.306, 0.3146), (2.021, 4.366, 0.2996), (2.086, 4.248, 0.2771), (2.086, 4.235, 0.2688)], [], [])
me_mol_nmdar_1_pos.use_remesh_fix_poles = True
me_mol_nmdar_1_pos.use_remesh_preserve_attributes = False
me_mol_nmdar_1_pos.update()
me_mol_nmdar_pos = bpy.data.meshes.new('mol_NMDAR_pos')
me_mol_nmdar_pos.from_pydata([(2.041, 4.36, 0.3037)], [], [])
me_mol_nmdar_pos.use_remesh_fix_poles = True
me_mol_nmdar_pos.use_remesh_preserve_attributes = False
me_mol_nmdar_pos.update()
me_mol_nmdar_b_pos = bpy.data.meshes.new('mol_NMDAR_B_pos')
me_mol_nmdar_b_pos.from_pydata([(2.077, 4.291, 0.293)], [], [])
me_mol_nmdar_b_pos.use_remesh_fix_poles = True
me_mol_nmdar_b_pos.use_remesh_preserve_attributes = False
me_mol_nmdar_b_pos.update()
me_mol_ca2_pos = bpy.data.meshes.new('mol_Ca2_pos')
me_mol_ca2_pos.from_pydata([(2.061, 4.665, 0.2101), (1.591, 4.251, 0.7659), (2.704, 4.745, 0.5967), (1.976, 4.14, 0.3356), (1.768, 4.25, 0.3112), (1.933, 4.227, 0.2057), (2.024, 4.442, 0.397), (1.812, 4.373, 0.3953), (1.939, 4.351, 0.2627), (2.002, 4.162, 0.4709), (1.944, 4.336, 0.3737), (2.141, 4.409, 0.3478), (2.042, 4.375, 0.3058), (2.06, 4.263, 0.5684), (1.924, 4.372, 0.07866), (1.987, 4.175, 0.4136), (1.941, 4.309, 0.3411), (1.895, 4.348, 0.3729), (1.913, 4.233, 0.3266), (1.958, 4.292, 0.2886), (2.119, 4.438, 0.4115), (2.149, 4.276, 0.2115), (2.018, 4.586, 0.4201), (2.107, 4.422, 0.4499), (1.975, 4.292, 0.3949), (1.932, 4.293, 0.4262), (1.862, 4.396, 0.3086), (2.075, 4.45, 0.4868), (2.076, 4.351, 0.2975), (1.993, 4.228, 0.3367), (1.96, 4.284, 0.3782), (2.18, 4.313, 0.4884), (1.908, 4.283, 0.3205), (2.168, 4.407, 0.346), (2.086, 4.256, 0.2861), (2.051, 4.293, 0.3099), (2.076, 4.517, 0.468), (1.941, 4.274, 0.3807), (1.852, 4.295, 0.477), (2.127, 4.501, 0.4436), (2.043, 4.056, 0.365), (2.053, 4.409, 0.431), (2.035, 4.443, 0.4646), (2.068, 4.29, 0.2978), (1.985, 4.388, 0.3265), (1.993, 4.268, 0.3147), (1.97, 4.18, 0.3844), (2.022, 4.342, 0.3597), (1.945, 4.341, 0.328), (1.979, 4.281, 0.3655), (2.035, 4.402, 0.2995), (1.97, 4.289, 0.31), (1.96, 4.222, 0.3385), (2.022, 4.355, 0.3321), (2.03, 4.265, 0.4071), (1.949, 4.446, 0.2965), (2.086, 4.319, 0.3506), (2.003, 4.3, 0.2299), (2.068, 4.324, 0.316), (2.01, 4.319, 0.3901), (2.031, 4.301, 0.3312), (2.051, 4.286, 0.2945), (2.048, 4.356, 0.3075)], [], [])
me_mol_ca2_pos.use_remesh_fix_poles = True
me_mol_ca2_pos.use_remesh_preserve_attributes = False
me_mol_ca2_pos.update()

# ---- objects
ob_molecules = bpy.data.objects.new('molecules', None)
ob_mol_glu_shape = bpy.data.objects.new('mol_glu_shape', me_mol_glu_shape)
ob_mol_nmdar_0_shape = bpy.data.objects.new('mol_NMDAR_0_shape', me_mol_nmdar_0_shape)
ob_mol_nmdar_1_shape = bpy.data.objects.new('mol_NMDAR_1_shape', me_mol_nmdar_1_shape)
ob_mol_nmdar_2_shape = bpy.data.objects.new('mol_NMDAR_2_shape', me_mol_nmdar_2_shape)
ob_mol_nmdar_d_shape = bpy.data.objects.new('mol_NMDAR_D_shape', me_mol_nmdar_d_shape)
ob_mol_nmdar_0b_shape = bpy.data.objects.new('mol_NMDAR_0B_shape', me_mol_nmdar_0b_shape)
ob_mol_nmdar_1b_shape = bpy.data.objects.new('mol_NMDAR_1B_shape', me_mol_nmdar_1b_shape)
ob_mol_nmdar_2b_shape = bpy.data.objects.new('mol_NMDAR_2B_shape', me_mol_nmdar_2b_shape)
ob_mol_nmdar_db_shape = bpy.data.objects.new('mol_NMDAR_DB_shape', me_mol_nmdar_db_shape)
ob_mol_nmdar_shape = bpy.data.objects.new('mol_NMDAR_shape', me_mol_nmdar_shape)
ob_mol_nmdar_b_shape = bpy.data.objects.new('mol_NMDAR_B_shape', me_mol_nmdar_b_shape)
ob_mol_ca2_shape = bpy.data.objects.new('mol_Ca2_shape', me_mol_ca2_shape)
ob_cube = bpy.data.objects.new('Cube', me_cube_002)
ob_presynaptic = bpy.data.objects.new('presynaptic', me_gamer_improved_047)
ob_psd = bpy.data.objects.new('PSD', me_gamer_improved_009)
ob_synapse = bpy.data.objects.new('synapse', me_gamer_improved_001)
ob_mol_nmdar_0b = bpy.data.objects.new('mol_NMDAR_0B', me_mol_nmdar_0b_pos)
ob_mol_nmdar_1b = bpy.data.objects.new('mol_NMDAR_1B', me_mol_nmdar_1b_pos)
ob_mol_nmdar_db = bpy.data.objects.new('mol_NMDAR_DB', me_mol_nmdar_db_pos)
ob_mol_nmdar_2b = bpy.data.objects.new('mol_NMDAR_2B', me_mol_nmdar_2b_pos)
ob_mol_nmdar_d = bpy.data.objects.new('mol_NMDAR_D', me_mol_nmdar_d_pos)
ob_mol_nmdar_2 = bpy.data.objects.new('mol_NMDAR_2', me_mol_nmdar_2_pos)
ob_mol_glu = bpy.data.objects.new('mol_glu', me_mol_glu_pos)
ob_mol_nmdar_0 = bpy.data.objects.new('mol_NMDAR_0', me_mol_nmdar_0_pos)
ob_mol_nmdar_1 = bpy.data.objects.new('mol_NMDAR_1', me_mol_nmdar_1_pos)
ob_mol_nmdar = bpy.data.objects.new('mol_NMDAR', me_mol_nmdar_pos)
ob_mol_nmdar_b = bpy.data.objects.new('mol_NMDAR_B', me_mol_nmdar_b_pos)
ob_mol_ca2 = bpy.data.objects.new('mol_Ca2', me_mol_ca2_pos)

# ---- transforms, parenting, visibility, modifiers, constraints
ob_molecules.location = (0.0, 0.0, 0.0)
ob_molecules.lock_location = (True, True, True)
ob_molecules.lock_rotation = (True, True, True)
ob_molecules.lock_scale = (True, True, True)
ob_molecules.hide_viewport = True
ob_molecules.hide_select = True
ob_mol_glu_shape.parent = ob_mol_glu
ob_mol_glu_shape.location = (0.0, 0.0, 0.0)
ob_mol_glu_shape.track_axis = 'POS_Z'
ob_mol_glu_shape.lock_location = (True, True, True)
ob_mol_nmdar_0_shape.parent = ob_mol_nmdar_0
ob_mol_nmdar_0_shape.location = (0.0, 0.0, 0.0)
ob_mol_nmdar_0_shape.track_axis = 'POS_Z'
ob_mol_nmdar_0_shape.lock_location = (True, True, True)
ob_mol_nmdar_1_shape.parent = ob_mol_nmdar_1
ob_mol_nmdar_1_shape.location = (0.0, 0.0, 0.0)
ob_mol_nmdar_1_shape.track_axis = 'POS_Z'
ob_mol_nmdar_1_shape.lock_location = (True, True, True)
ob_mol_nmdar_2_shape.parent = ob_mol_nmdar_2
ob_mol_nmdar_2_shape.location = (0.0, 0.0, 0.0)
ob_mol_nmdar_2_shape.track_axis = 'POS_Z'
ob_mol_nmdar_2_shape.lock_location = (True, True, True)
ob_mol_nmdar_d_shape.parent = ob_mol_nmdar_d
ob_mol_nmdar_d_shape.location = (0.0, 0.0, 0.0)
ob_mol_nmdar_d_shape.track_axis = 'POS_Z'
ob_mol_nmdar_d_shape.lock_location = (True, True, True)
ob_mol_nmdar_0b_shape.parent = ob_mol_nmdar_0b
ob_mol_nmdar_0b_shape.location = (0.0, 0.0, 0.0)
ob_mol_nmdar_0b_shape.track_axis = 'POS_Z'
ob_mol_nmdar_0b_shape.lock_location = (True, True, True)
ob_mol_nmdar_1b_shape.parent = ob_mol_nmdar_1b
ob_mol_nmdar_1b_shape.location = (0.0, 0.0, 0.0)
ob_mol_nmdar_1b_shape.track_axis = 'POS_Z'
ob_mol_nmdar_1b_shape.lock_location = (True, True, True)
ob_mol_nmdar_2b_shape.parent = ob_mol_nmdar_2b
ob_mol_nmdar_2b_shape.location = (0.0, 0.0, 0.0)
ob_mol_nmdar_2b_shape.track_axis = 'POS_Z'
ob_mol_nmdar_2b_shape.lock_location = (True, True, True)
ob_mol_nmdar_db_shape.parent = ob_mol_nmdar_db
ob_mol_nmdar_db_shape.location = (0.0, 0.0, 0.0)
ob_mol_nmdar_db_shape.track_axis = 'POS_Z'
ob_mol_nmdar_db_shape.lock_location = (True, True, True)
ob_mol_nmdar_shape.parent = ob_mol_nmdar
ob_mol_nmdar_shape.location = (0.0, 0.0, 0.0)
ob_mol_nmdar_shape.track_axis = 'POS_Z'
ob_mol_nmdar_shape.lock_location = (True, True, True)
ob_mol_nmdar_b_shape.parent = ob_mol_nmdar_b
ob_mol_nmdar_b_shape.location = (0.0, 0.0, 0.0)
ob_mol_nmdar_b_shape.track_axis = 'POS_Z'
ob_mol_nmdar_b_shape.lock_location = (True, True, True)
ob_mol_ca2_shape.parent = ob_mol_ca2
ob_mol_ca2_shape.location = (0.0, 0.0, 0.0)
ob_mol_ca2_shape.track_axis = 'POS_Z'
ob_mol_ca2_shape.lock_location = (True, True, True)
ob_cube.location = (2.057, 4.298, 0.2572)
ob_cube.scale = (4.0, 4.0, 4.0)
ob_cube.display_type = 'SOLID'
ob_cube.show_all_edges = True
ob_presynaptic.location = (0.01, 0.01, -0.01)
ob_presynaptic.display_type = 'SOLID'
ob_presynaptic.show_all_edges = True
ob_presynaptic.lineart.crease_threshold = 0.0
ob_psd.location = (0.0, 0.0, 0.0)
ob_psd.display_type = 'SOLID'
ob_psd.show_all_edges = True
ob_psd.lineart.crease_threshold = 0.0
ob_synapse.location = (0.0, 0.0, 0.0)
ob_synapse.display_type = 'SOLID'
ob_synapse.show_all_edges = True
ob_synapse.lineart.crease_threshold = 0.0
ob_mol_nmdar_0b.parent = ob_molecules
ob_mol_nmdar_0b.location = (0.0, 0.0, 0.0)
ob_mol_nmdar_0b.hide_viewport = True
ob_mol_nmdar_0b.instance_type = 'VERTS'
ob_mol_nmdar_0b.use_instance_vertices_rotation = True
ob_mol_nmdar_1b.parent = ob_molecules
ob_mol_nmdar_1b.location = (0.0, 0.0, 0.0)
ob_mol_nmdar_1b.hide_viewport = True
ob_mol_nmdar_1b.instance_type = 'VERTS'
ob_mol_nmdar_1b.use_instance_vertices_rotation = True
ob_mol_nmdar_db.parent = ob_molecules
ob_mol_nmdar_db.location = (0.0, 0.0, 0.0)
ob_mol_nmdar_db.hide_viewport = True
ob_mol_nmdar_db.instance_type = 'VERTS'
ob_mol_nmdar_db.use_instance_vertices_rotation = True
ob_mol_nmdar_2b.parent = ob_molecules
ob_mol_nmdar_2b.location = (0.0, 0.0, 0.0)
ob_mol_nmdar_2b.hide_viewport = True
ob_mol_nmdar_2b.instance_type = 'VERTS'
ob_mol_nmdar_2b.use_instance_vertices_rotation = True
ob_mol_nmdar_d.parent = ob_molecules
ob_mol_nmdar_d.location = (0.0, 0.0, 0.0)
ob_mol_nmdar_d.hide_viewport = True
ob_mol_nmdar_d.instance_type = 'VERTS'
ob_mol_nmdar_d.use_instance_vertices_rotation = True
ob_mol_nmdar_2.parent = ob_molecules
ob_mol_nmdar_2.location = (0.0, 0.0, 0.0)
ob_mol_nmdar_2.hide_viewport = True
ob_mol_nmdar_2.instance_type = 'VERTS'
ob_mol_nmdar_2.use_instance_vertices_rotation = True
ob_mol_glu.parent = ob_molecules
ob_mol_glu.location = (0.0, 0.0, 0.0)
ob_mol_glu.hide_viewport = True
ob_mol_glu.hide_select = True
ob_mol_glu.instance_type = 'VERTS'
ob_mol_glu.use_instance_vertices_rotation = True
ob_mol_nmdar_0.parent = ob_molecules
ob_mol_nmdar_0.location = (0.0, 0.0, 0.0)
ob_mol_nmdar_0.hide_viewport = True
ob_mol_nmdar_0.hide_select = True
ob_mol_nmdar_0.instance_type = 'VERTS'
ob_mol_nmdar_0.use_instance_vertices_rotation = True
ob_mol_nmdar_1.parent = ob_molecules
ob_mol_nmdar_1.location = (0.0, 0.0, 0.0)
ob_mol_nmdar_1.hide_viewport = True
ob_mol_nmdar_1.hide_select = True
ob_mol_nmdar_1.instance_type = 'VERTS'
ob_mol_nmdar_1.use_instance_vertices_rotation = True
ob_mol_nmdar.parent = ob_molecules
ob_mol_nmdar.location = (0.0, 0.0, 0.0)
ob_mol_nmdar.hide_viewport = True
ob_mol_nmdar.hide_select = True
ob_mol_nmdar.instance_type = 'VERTS'
ob_mol_nmdar.use_instance_vertices_rotation = True
ob_mol_nmdar_b.parent = ob_molecules
ob_mol_nmdar_b.location = (0.0, 0.0, 0.0)
ob_mol_nmdar_b.hide_viewport = True
ob_mol_nmdar_b.hide_select = True
ob_mol_nmdar_b.instance_type = 'VERTS'
ob_mol_nmdar_b.use_instance_vertices_rotation = True
ob_mol_ca2.parent = ob_molecules
ob_mol_ca2.location = (0.0, 0.0, 0.0)
ob_mol_ca2.hide_viewport = True
ob_mol_ca2.hide_select = True
ob_mol_ca2.instance_type = 'VERTS'
ob_mol_ca2.use_instance_vertices_rotation = True

# ---- collection membership
col_collection.objects.link(ob_molecules)
col_collection.objects.link(ob_mol_glu_shape)
col_collection.objects.link(ob_mol_nmdar_0_shape)
col_collection.objects.link(ob_mol_nmdar_1_shape)
col_collection.objects.link(ob_mol_nmdar_2_shape)
col_collection.objects.link(ob_mol_nmdar_d_shape)
col_collection.objects.link(ob_mol_nmdar_0b_shape)
col_collection.objects.link(ob_mol_nmdar_1b_shape)
col_collection.objects.link(ob_mol_nmdar_2b_shape)
col_collection.objects.link(ob_mol_nmdar_db_shape)
col_collection.objects.link(ob_mol_nmdar_shape)
col_collection.objects.link(ob_mol_nmdar_b_shape)
col_collection.objects.link(ob_mol_ca2_shape)
col_collection.objects.link(ob_cube)
col_collection.objects.link(ob_presynaptic)
col_collection.objects.link(ob_psd)
col_collection.objects.link(ob_synapse)
col_collection.objects.link(ob_mol_nmdar_0b)
col_collection.objects.link(ob_mol_nmdar_1b)
col_collection.objects.link(ob_mol_nmdar_db)
col_collection.objects.link(ob_mol_nmdar_2b)
col_collection.objects.link(ob_mol_nmdar_d)
col_collection.objects.link(ob_mol_nmdar_2)
col_collection.objects.link(ob_mol_glu)
col_collection.objects.link(ob_mol_nmdar_0)
col_collection.objects.link(ob_mol_nmdar_1)
col_collection.objects.link(ob_mol_nmdar)
col_collection.objects.link(ob_mol_nmdar_b)
col_collection.objects.link(ob_mol_ca2)

# ---- scene / render settings (as saved in the file)
scene.frame_start = 0; scene.frame_end = 1000; scene.frame_set(300)
scene.render.engine = 'BLENDER_EEVEE_NEXT'
scene.cycles.use_denoising = False
scene.cycles.samples = 128
scene.cycles.sampling_pattern = 'TABULATED_SOBOL'
scene.cycles.use_adaptive_sampling = False
scene.cycles.use_light_tree = False
scene.view_settings.view_transform = 'Filmic'
bpy.context.view_layer.update()

# ---- added for rendering (the .blend has no active camera and no usable light): camera, sun
cam_auto = bpy.data.cameras.new('AutoCamera')
cam_auto.lens = 50.0
cam_auto.sensor_width = 36.0
cam_auto.clip_end = 1000.0
ob_auto_camera = bpy.data.objects.new('AutoCamera', cam_auto)
scene.collection.objects.link(ob_auto_camera)
ob_auto_camera.location = (15.0413, -11.4345, 10.6446)
ob_auto_camera.rotation_euler = (1.09748, -7.21219e-08, 0.694738)
scene.camera = ob_auto_camera
light_auto_sun = bpy.data.lights.new('AutoSun', 'SUN')
light_auto_sun.energy = 3.0
light_auto_sun.angle = 0.0523599
ob_auto_sun = bpy.data.objects.new('AutoSun', light_auto_sun)
scene.collection.objects.link(ob_auto_sun)
ob_auto_sun.rotation_euler = (0.872665, 0.174533, 0.523599)
bpy.context.view_layer.update()

